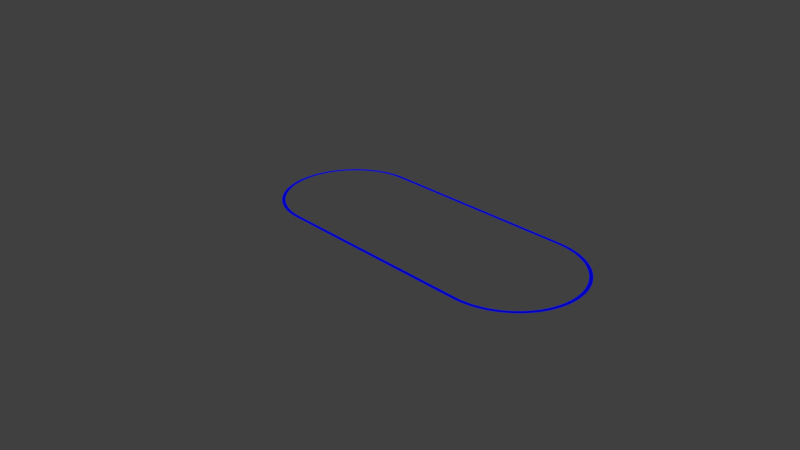 # Source: nulltrack.blend  (saved by Blender 2.79.0; exported with 4.5.12 LTS)
import bpy
from mathutils import Matrix  # noqa: F401  (used for matrix-valued properties, if any)

bpy.ops.wm.read_factory_settings(use_empty=True)
scene = bpy.context.scene
scene.name = 'Scene'

# ---- collections
col_collection_1 = bpy.data.collections.new('Collection 1'); scene.collection.children.link(col_collection_1)

# ---- materials (node trees are filled in below, after node groups)
mat_material_003 = bpy.data.materials.new('Material.003')
mat_material_003.alpha_threshold = 0.0
mat_material_003.use_transparent_shadow = False
mat_material_003.diffuse_color = (0.0, 0.0, 0.8, 1.0)
mat_material_003.roughness = 0.5

# ---- material node trees

# ---- world
world_world = bpy.data.worlds.new('World'); scene.world = world_world
world_world.color = (0.05088, 0.05088, 0.05088)
world_world.use_sun_shadow = False
world_world.sun_shadow_jitter_overblur = 0.0
world_world.cycles.sampling_method = 'MANUAL'

# ---- cameras
cam_camera_001 = bpy.data.cameras.new('Camera.001')
cam_camera_001.clip_end = 100.0
cam_camera_001.lens = 35.0
cam_camera_001.sensor_width = 32.0
cam_camera_001.sensor_height = 18.0
cam_camera_001.dof.focus_distance = 0.0
cam_camera_001.dof.aperture_fstop = 128.0
cam_camera_001.dof.aperture_blades = 6
cam_camera = bpy.data.cameras.new('Camera')
cam_camera.clip_end = 100.0
cam_camera.lens = 35.0
cam_camera.sensor_width = 32.0
cam_camera.sensor_height = 18.0
cam_camera.ortho_scale = 7.314
cam_camera.dof.focus_distance = 0.0
cam_camera.dof.aperture_fstop = 128.0

# ---- meshes
me_plane_001 = bpy.data.meshes.new('Plane.001')
me_plane_001.from_pydata([(-2.525, 1.01, -1.076e-10), (-2.525, 0.9898, 2.543e-10), (-2.475, 1.01, -5.732e-10), (-2.475, 0.9902, -2.113e-10), (-2.525, 0.9898, 2.543e-10), (-2.525, 0.9693, -2.976e-10), (-2.475, 0.9902, -2.113e-10), (-2.475, 0.9707, 1.68e-10), (-2.525, 0.9693, -2.976e-10), (-2.524, 0.9488, -1.756e-09), (-2.475, 0.9707, 1.68e-10), (-2.474, 0.9512, -8.243e-10), (-2.524, 0.9488, -1.756e-09), (-2.523, 0.9283, -1.792e-09), (-2.474, 0.9512, -8.243e-10), (-2.473, 0.9318, -1.792e-09), (-2.523, 0.9283, -1.792e-09), (-2.521, 0.9079, -2.269e-09), (-2.473, 0.9318, -1.792e-09), (-2.471, 0.9123, -2.734e-09), (-2.521, 0.9079, -2.269e-09), (-2.519, 0.8875, -2.721e-09), (-2.471, 0.9123, -2.734e-09), (-2.469, 0.8929, -3.187e-09), (-2.519, 0.8875, -2.721e-09), (-2.516, 0.8672, -3.149e-09), (-2.469, 0.8929, -3.187e-09), (-2.467, 0.8736, -3.614e-09), (-2.516, 0.8672, -3.149e-09), (-2.514, 0.8469, -3.086e-09), (-2.467, 0.8736, -3.614e-09), (-2.464, 0.8542, -4.018e-09), (-2.514, 0.8469, -3.086e-09), (-2.51, 0.8266, -4.397e-09), (-2.464, 0.8542, -4.018e-09), (-2.461, 0.835, -3.465e-09), (-2.51, 0.8266, -4.397e-09), (-2.507, 0.8064, -4.286e-09), (-2.461, 0.835, -3.465e-09), (-2.458, 0.8158, -4.286e-09), (-2.507, 0.8064, -4.752e-09), (-2.503, 0.7863, -4.618e-09), (-2.458, 0.8158, -5.218e-09), (-2.454, 0.7967, -5.084e-09), (-2.503, 0.7863, -4.618e-09), (-2.498, 0.7663, -5.858e-09), (-2.454, 0.7967, -5.084e-09), (-2.45, 0.7776, -5.392e-09), (-2.498, 0.7663, -5.858e-09), (-2.493, 0.7464, -4.746e-09), (-2.45, 0.7776, -5.392e-09), (-2.445, 0.7587, -5.677e-09), (-2.493, 0.7464, -4.746e-09), (-2.488, 0.7266, -5.474e-09), (-2.445, 0.7587, -5.677e-09), (-2.44, 0.7399, -5.474e-09), (-2.488, 0.7266, -5.474e-09), (-2.483, 0.7069, -5.714e-09), (-2.44, 0.7399, -5.474e-09), (-2.435, 0.7211, -5.714e-09), (-2.483, 0.7069, -5.714e-09), (-2.477, 0.6873, -6.864e-09), (-2.435, 0.7211, -5.714e-09), (-2.429, 0.7025, -5.933e-09), (-2.477, 0.6873, -6.864e-09), (-2.47, 0.6678, -6.13e-09), (-2.429, 0.7025, -5.933e-09), (-2.423, 0.684, -6.13e-09), (-2.47, 0.6678, -6.13e-09), (-2.463, 0.6485, -5.374e-09), (-2.423, 0.684, -6.13e-09), (-2.416, 0.6656, -5.374e-09), (-2.463, 0.6485, -5.374e-09), (-2.456, 0.6293, -6.461e-09), (-2.416, 0.6656, -5.374e-09), (-2.409, 0.6473, -5.529e-09), (-2.456, 0.6293, -6.461e-09), (-2.448, 0.6102, -6.596e-09), (-2.409, 0.6473, -5.529e-09), (-2.402, 0.6292, -6.596e-09), (-2.448, 0.6102, -6.596e-09), (-2.441, 0.5913, -5.78e-09), (-2.402, 0.6292, -6.596e-09), (-2.395, 0.6113, -5.78e-09), (-2.441, 0.5913, -5.78e-09), (-2.432, 0.5726, -6.807e-09), (-2.395, 0.6113, -5.78e-09), (-2.387, 0.5935, -6.807e-09), (-2.432, 0.5726, -6.807e-09), (-2.423, 0.5541, -5.953e-09), (-2.387, 0.5935, -6.807e-09), (-2.378, 0.5758, -5.953e-09), (-2.423, 0.5541, -5.953e-09), (-2.414, 0.5357, -6.943e-09), (-2.378, 0.5758, -5.953e-09), (-2.37, 0.5583, -6.943e-09), (-2.414, 0.5357, -6.943e-09), (-2.405, 0.5175, -6.053e-09), (-2.37, 0.5583, -6.943e-09), (-2.361, 0.541, -6.053e-09), (-2.405, 0.5175, -6.053e-09), (-2.395, 0.4995, -7.008e-09), (-2.361, 0.541, -6.053e-09), (-2.351, 0.5239, -7.008e-09), (-2.395, 0.4995, -7.008e-09), (-2.385, 0.4817, -7.947e-09), (-2.351, 0.5239, -7.008e-09), (-2.342, 0.507, -7.947e-09), (-2.385, 0.4817, -7.947e-09), (-2.374, 0.4642, -6.076e-09), (-2.342, 0.507, -7.947e-09), (-2.332, 0.4903, -6.076e-09), (-2.374, 0.4642, -6.076e-09), (-2.363, 0.4468, -6.984e-09), (-2.332, 0.4903, -6.076e-09), (-2.321, 0.4738, -6.984e-09), (-2.363, 0.4468, -6.984e-09), (-2.352, 0.4296, -7.876e-09), (-2.321, 0.4738, -6.984e-09), (-2.311, 0.4575, -7.876e-09), (-2.352, 0.4296, -7.876e-09), (-2.341, 0.4127, -6.892e-09), (-2.311, 0.4575, -7.876e-09), (-2.3, 0.4414, -5.96e-09), (-2.341, 0.4127, -6.892e-09), (-2.329, 0.396, -6.825e-09), (-2.3, 0.4414, -5.96e-09), (-2.288, 0.4255, -6.825e-09), (-2.329, 0.396, -6.825e-09), (-2.316, 0.3796, -6.745e-09), (-2.288, 0.4255, -6.825e-09), (-2.277, 0.4099, -6.745e-09), (-2.316, 0.3796, -6.745e-09), (-2.304, 0.3634, -8.516e-09), (-2.277, 0.4099, -6.745e-09), (-2.265, 0.3945, -8.516e-09), (-2.304, 0.3634, -8.516e-09), (-2.291, 0.3475, -6.549e-09), (-2.265, 0.3945, -8.516e-09), (-2.252, 0.3793, -6.549e-09), (-2.291, 0.3475, -6.549e-09), (-2.278, 0.3318, -6.434e-09), (-2.252, 0.3793, -6.549e-09), (-2.24, 0.3644, -6.434e-09), (-2.278, 0.3318, -6.434e-09), (-2.264, 0.3164, -6.309e-09), (-2.24, 0.3644, -6.434e-09), (-2.227, 0.3497, -6.309e-09), (-2.264, 0.3164, -6.309e-09), (-2.25, 0.3012, -7.104e-09), (-2.227, 0.3497, -6.309e-09), (-2.214, 0.3353, -7.104e-09), (-2.25, 0.3012, -7.104e-09), (-2.236, 0.2864, -5.097e-09), (-2.214, 0.3353, -7.104e-09), (-2.2, 0.3212, -5.097e-09), (-2.236, 0.2864, -5.097e-09), (-2.222, 0.2718, -5.874e-09), (-2.2, 0.3212, -5.097e-09), (-2.187, 0.3073, -5.874e-09), (-2.222, 0.2718, -5.874e-09), (-2.207, 0.2575, -4.781e-09), (-2.187, 0.3073, -5.874e-09), (-2.173, 0.2937, -4.781e-09), (-2.207, 0.2575, -4.781e-09), (-2.192, 0.2435, -5.544e-09), (-2.173, 0.2937, -4.781e-09), (-2.158, 0.2804, -5.544e-09), (-2.192, 0.2435, -5.544e-09), (-2.177, 0.2299, -6.3e-09), (-2.158, 0.2804, -5.544e-09), (-2.144, 0.2674, -5.368e-09), (-2.177, 0.2299, -6.3e-09), (-2.161, 0.2165, -5.187e-09), (-2.144, 0.2674, -5.368e-09), (-2.129, 0.2547, -5.187e-09), (-2.161, 0.2165, -5.187e-09), (-2.146, 0.2034, -4.069e-09), (-2.129, 0.2547, -5.187e-09), (-2.114, 0.2422, -4.069e-09), (-2.146, 0.2034, -4.069e-09), (-2.13, 0.1906, -5.74e-09), (-2.114, 0.2422, -4.069e-09), (-2.099, 0.2301, -5.74e-09), (-2.13, 0.1906, -5.74e-09), (-2.113, 0.1782, -3.681e-09), (-2.099, 0.2301, -5.74e-09), (-2.083, 0.2183, -3.681e-09), (-2.113, 0.1782, -3.681e-09), (-2.097, 0.1661, -4.413e-09), (-2.083, 0.2183, -3.681e-09), (-2.068, 0.2068, -4.413e-09), (-2.097, 0.1661, -4.413e-09), (-2.08, 0.1543, -4.211e-09), (-2.068, 0.2068, -4.413e-09), (-2.052, 0.1956, -3.28e-09), (-2.08, 0.1543, -4.211e-09), (-2.063, 0.1429, -4.939e-09), (-2.052, 0.1956, -3.28e-09), (-2.035, 0.1847, -4.939e-09), (-2.063, 0.1429, -4.939e-09), (-2.046, 0.1318, -3.802e-09), (-2.035, 0.1847, -4.939e-09), (-2.019, 0.1741, -3.802e-09), (-2.046, 0.1318, -3.802e-09), (-2.028, 0.1211, -2.664e-09), (-2.019, 0.1741, -3.802e-09), (-2.002, 0.1639, -2.664e-09), (-2.028, 0.1211, -2.664e-09), (-2.011, 0.1107, -2.458e-09), (-2.002, 0.1639, -2.664e-09), (-1.986, 0.154, -2.458e-09), (-2.011, 0.1107, -2.458e-09), (-1.993, 0.1007, -4.114e-09), (-1.986, 0.154, -2.458e-09), (-1.969, 0.1445, -4.114e-09), (-1.993, 0.1007, -4.114e-09), (-1.975, 0.09098, -3.909e-09), (-1.969, 0.1445, -4.114e-09), (-1.951, 0.1353, -3.909e-09), (-1.975, 0.09098, -3.909e-09), (-1.956, 0.08168, -2.775e-09), (-1.951, 0.1353, -3.909e-09), (-1.934, 0.1265, -2.775e-09), (-1.956, 0.08168, -2.775e-09), (-1.938, 0.07274, -7.115e-10), (-1.934, 0.1265, -2.775e-09), (-1.917, 0.1179, -7.115e-10), (-1.938, 0.07274, -7.115e-10), (-1.919, 0.06417, -4.239e-09), (-1.917, 0.1179, -7.115e-10), (-1.899, 0.1098, -4.239e-09), (-1.919, 0.06417, -4.239e-09), (-1.9, 0.05598, -2.182e-09), (-1.899, 0.1098, -4.239e-09), (-1.881, 0.102, -2.182e-09), (-1.9, 0.05598, -2.182e-09), (-1.882, 0.04816, -1.992e-09), (-1.881, 0.102, -2.182e-09), (-1.863, 0.09458, -1.992e-09), (-1.882, 0.04816, -1.992e-09), (-1.862, 0.04073, -1.807e-09), (-1.863, 0.09458, -1.992e-09), (-1.845, 0.08752, -1.807e-09), (-1.862, 0.04073, -1.807e-09), (-1.843, 0.03369, -6.963e-10), (-1.845, 0.08752, -1.807e-09), (-1.826, 0.08082, -6.963e-10), (-1.843, 0.03369, -6.963e-10), (-1.824, 0.02704, -1.454e-09), (-1.826, 0.08082, -6.963e-10), (-1.808, 0.07449, -1.454e-09), (-1.824, 0.02704, -1.454e-09), (-1.804, 0.02078, -3.15e-09), (-1.808, 0.07449, -1.454e-09), (-1.789, 0.06854, -3.15e-09), (-1.804, 0.02078, -3.15e-09), (-1.785, 0.01491, -2.058e-09), (-1.789, 0.06854, -3.15e-09), (-1.771, 0.06296, -2.058e-09), (-1.785, 0.01491, -2.058e-09), (-1.765, 0.009443, -9.75e-10), (-1.771, 0.06296, -2.058e-09), (-1.752, 0.05776, -9.75e-10), (-1.765, 0.009443, -9.75e-10), (-1.745, 0.004374, -1.762e-09), (-1.752, 0.05776, -9.75e-10), (-1.733, 0.05294, -1.762e-09), (-1.745, 0.004374, -1.762e-09), (-1.725, -0.0002954, -6.961e-10), (-1.733, 0.05294, -1.762e-09), (-1.714, 0.0485, -6.961e-10), (-1.725, -0.0002954, -6.961e-10), (-1.705, -0.004563, -5.703e-10), (-1.714, 0.0485, -6.961e-10), (-1.695, 0.04444, -5.703e-10), (-1.705, -0.004563, -5.703e-10), (-1.685, -0.008427, -4.543e-10), (-1.695, 0.04444, -5.703e-10), (-1.676, 0.04077, -4.543e-10), (-1.685, -0.008427, -4.543e-10), (-1.665, -0.01188, 5.826e-10), (-1.676, 0.04077, -4.543e-10), (-1.657, 0.03748, -3.487e-10), (-1.665, -0.01188, 5.826e-10), (-1.644, -0.01494, -2.538e-10), (-1.657, 0.03748, -3.487e-10), (-1.637, 0.03457, -2.538e-10), (-1.644, -0.01494, -2.538e-10), (-1.624, -0.01759, 7.612e-10), (-1.637, 0.03457, -2.538e-10), (-1.618, 0.03205, 7.612e-10), (-1.624, -0.01759, 7.612e-10), (-1.604, -0.01983, 8.332e-10), (-1.618, 0.03205, 7.612e-10), (-1.599, 0.02992, 8.332e-10), (-1.604, -0.01983, 8.332e-10), (-1.583, -0.02167, 8.932e-10), (-1.599, 0.02992, 8.332e-10), (-1.579, 0.02817, 8.932e-10), (-1.583, -0.02167, 8.932e-10), (-1.563, -0.02311, 9.406e-10), (-1.579, 0.02817, 8.932e-10), (-1.56, 0.0268, 9.406e-10), (-1.563, -0.02311, 9.406e-10), (-1.542, -0.02414, -1.819e-09), (-1.56, 0.0268, 9.406e-10), (-1.54, 0.02582, -1.819e-09), (-1.542, -0.02414, -1.819e-09), (-1.522, -0.02477, -8.659e-10), (-1.54, 0.02582, -1.819e-09), (-1.521, 0.02522, -8.659e-10), (-1.522, -0.02477, -8.659e-10), (-1.501, -0.025, -8.581e-10), (-1.521, 0.02522, -8.659e-10), (-1.501, 0.025, -8.581e-10), (-1.501, -0.025, -8.581e-10), (-1.481, -0.025, -8.579e-10), (-1.501, 0.025, -8.581e-10), (-1.481, 0.025, -8.579e-10), (-1.481, -0.025, -8.579e-10), (-1.461, -0.025, -8.579e-10), (-1.481, 0.025, -8.579e-10), (-1.461, 0.025, -8.579e-10), (-1.461, -0.025, -8.579e-10), (-1.441, -0.025, -8.579e-10), (-1.461, 0.025, -8.579e-10), (-1.441, 0.025, -8.579e-10), (-1.441, -0.025, -8.579e-10), (-1.421, -0.025, -8.579e-10), (-1.441, 0.025, -8.579e-10), (-1.421, 0.025, -8.579e-10), (-1.421, -0.025, -8.579e-10), (-1.401, -0.025, -8.579e-10), (-1.421, 0.025, -8.579e-10), (-1.401, 0.025, -8.579e-10), (-1.401, -0.025, -8.579e-10), (-1.381, -0.025, -8.579e-10), (-1.401, 0.025, -8.579e-10), (-1.381, 0.025, -8.579e-10), (-1.381, -0.025, -8.579e-10), (-1.361, -0.025, -8.579e-10), (-1.381, 0.025, -8.579e-10), (-1.361, 0.025, -8.579e-10), (-1.361, -0.025, -8.579e-10), (-1.341, -0.025, -8.579e-10), (-1.361, 0.025, -8.579e-10), (-1.341, 0.025, -8.579e-10), (-1.341, -0.025, -8.579e-10), (-1.321, -0.025, -8.579e-10), (-1.341, 0.025, -8.579e-10), (-1.321, 0.025, -8.579e-10), (-1.321, -0.025, -8.579e-10), (-1.301, -0.025, -8.579e-10), (-1.321, 0.025, -8.579e-10), (-1.301, 0.025, -8.579e-10), (-1.301, -0.025, -8.579e-10), (-1.281, -0.025, -8.579e-10), (-1.301, 0.025, -8.579e-10), (-1.281, 0.025, -8.579e-10), (-1.281, -0.025, -8.579e-10), (-1.261, -0.025, -8.579e-10), (-1.281, 0.025, -8.579e-10), (-1.261, 0.025, -8.579e-10), (-1.261, -0.025, -8.579e-10), (-1.241, -0.025, -8.579e-10), (-1.261, 0.025, -8.579e-10), (-1.241, 0.025, -8.579e-10), (-1.241, -0.025, -8.579e-10), (-1.221, -0.025, -8.579e-10), (-1.241, 0.025, -8.579e-10), (-1.221, 0.025, -8.579e-10), (-1.221, -0.025, -8.579e-10), (-1.201, -0.025, -8.579e-10), (-1.221, 0.025, -8.579e-10), (-1.201, 0.025, -8.579e-10), (-1.201, -0.025, -8.579e-10), (-1.181, -0.025, -8.579e-10), (-1.201, 0.025, -8.579e-10), (-1.181, 0.025, -8.579e-10), (-1.181, -0.025, -8.579e-10), (-1.161, -0.025, -8.579e-10), (-1.181, 0.025, -8.579e-10), (-1.161, 0.025, -8.579e-10), (-1.161, -0.025, -8.579e-10), (-1.141, -0.025, -8.579e-10), (-1.161, 0.025, -8.579e-10), (-1.141, 0.025, -8.579e-10), (-1.141, -0.025, -8.579e-10), (-1.121, -0.025, -8.579e-10), (-1.141, 0.025, -8.579e-10), (-1.121, 0.025, -8.579e-10), (-1.121, -0.025, -8.579e-10), (-1.101, -0.025, -8.579e-10), (-1.121, 0.025, -8.579e-10), (-1.101, 0.025, -8.579e-10), (-1.101, -0.025, -8.579e-10), (-1.081, -0.025, -8.579e-10), (-1.101, 0.025, -8.579e-10), (-1.081, 0.025, -8.579e-10), (-1.081, -0.025, -8.579e-10), (-1.061, -0.025, -8.579e-10), (-1.081, 0.025, -8.579e-10), (-1.061, 0.025, -8.579e-10), (-1.061, -0.025, -8.579e-10), (-1.041, -0.025, -8.579e-10), (-1.061, 0.025, -8.579e-10), (-1.041, 0.025, -8.579e-10), (-1.041, -0.025, -8.579e-10), (-1.021, -0.025, -8.579e-10), (-1.041, 0.025, -8.579e-10), (-1.021, 0.025, -8.579e-10), (-1.021, -0.025, -8.579e-10), (-1.001, -0.025, -8.579e-10), (-1.021, 0.025, -8.579e-10), (-1.001, 0.025, -8.579e-10), (-1.001, -0.025, -8.579e-10), (-0.9813, -0.025, -8.579e-10), (-1.001, 0.025, -8.579e-10), (-0.9813, 0.025, -8.579e-10), (-0.9813, -0.025, -8.579e-10), (-0.9613, -0.025, -8.579e-10), (-0.9813, 0.025, -8.579e-10), (-0.9613, 0.025, -8.579e-10), (-0.9613, -0.025, -8.579e-10), (-0.9413, -0.025, -8.579e-10), (-0.9613, 0.025, -8.579e-10), (-0.9413, 0.025, -8.579e-10), (-0.9413, -0.025, -8.579e-10), (-0.9213, -0.025, -8.579e-10), (-0.9413, 0.025, -8.579e-10), (-0.9213, 0.025, -8.579e-10), (-0.9213, -0.025, -8.579e-10), (-0.9013, -0.025, -8.579e-10), (-0.9213, 0.025, -8.579e-10), (-0.9013, 0.025, -8.579e-10), (-0.9013, -0.025, -8.579e-10), (-0.8813, -0.025, -8.579e-10), (-0.9013, 0.025, -8.579e-10), (-0.8813, 0.025, -8.579e-10), (-0.8813, -0.025, -8.579e-10), (-0.8613, -0.025, -8.579e-10), (-0.8813, 0.025, -8.579e-10), (-0.8613, 0.025, -8.579e-10), (-0.8613, -0.025, -8.579e-10), (-0.8413, -0.025, -8.579e-10), (-0.8613, 0.025, -8.579e-10), (-0.8413, 0.025, -8.579e-10), (-0.8413, -0.025, -8.579e-10), (-0.8213, -0.025, -8.579e-10), (-0.8413, 0.025, -8.579e-10), (-0.8213, 0.025, -8.579e-10), (-0.8213, -0.025, -8.579e-10), (-0.8013, -0.025, -8.579e-10), (-0.8213, 0.025, -8.579e-10), (-0.8013, 0.025, -8.579e-10), (-0.8013, -0.025, -8.579e-10), (-0.7813, -0.025, -8.579e-10), (-0.8013, 0.025, -8.579e-10), (-0.7813, 0.025, -8.579e-10), (-0.7813, -0.025, -8.579e-10), (-0.7613, -0.025, -8.579e-10), (-0.7813, 0.025, -8.579e-10), (-0.7613, 0.025, -8.579e-10), (-0.7613, -0.025, -8.579e-10), (-0.7413, -0.025, -8.579e-10), (-0.7613, 0.025, -8.579e-10), (-0.7413, 0.025, -8.579e-10), (-0.7413, -0.025, -8.579e-10), (-0.7213, -0.025, -8.579e-10), (-0.7413, 0.025, -8.579e-10), (-0.7213, 0.025, -8.579e-10), (-0.7213, -0.025, -8.579e-10), (-0.7013, -0.025, -8.579e-10), (-0.7213, 0.025, -8.579e-10), (-0.7013, 0.025, -8.579e-10), (-0.7013, -0.025, -8.579e-10), (-0.6813, -0.025, -8.579e-10), (-0.7013, 0.025, -8.579e-10), (-0.6813, 0.025, -8.579e-10), (-0.6813, -0.025, -8.579e-10), (-0.6613, -0.025, -8.579e-10), (-0.6813, 0.025, -8.579e-10), (-0.6613, 0.025, -8.579e-10), (-0.6613, -0.025, -8.579e-10), (-0.6413, -0.025, -8.579e-10), (-0.6613, 0.025, -8.579e-10), (-0.6413, 0.025, -8.579e-10), (-0.6413, -0.025, -8.579e-10), (-0.6213, -0.025, -8.579e-10), (-0.6413, 0.025, -8.579e-10), (-0.6213, 0.025, -8.579e-10), (-0.6213, -0.025, -8.579e-10), (-0.6013, -0.025, -8.579e-10), (-0.6213, 0.025, -8.579e-10), (-0.6013, 0.025, -8.579e-10), (-0.6013, -0.025, -8.579e-10), (-0.5813, -0.025, -8.579e-10), (-0.6013, 0.025, -8.579e-10), (-0.5813, 0.025, -8.579e-10), (-0.5813, -0.025, -8.579e-10), (-0.5613, -0.025, -8.579e-10), (-0.5813, 0.025, -8.579e-10), (-0.5613, 0.025, -8.579e-10), (-0.5613, -0.025, -8.579e-10), (-0.5413, -0.025, -8.579e-10), (-0.5613, 0.025, -8.579e-10), (-0.5413, 0.025, -8.579e-10), (-0.5413, -0.025, -8.579e-10), (-0.5213, -0.025, -8.579e-10), (-0.5413, 0.025, -8.579e-10), (-0.5213, 0.025, -8.579e-10), (-0.5213, -0.025, -8.579e-10), (-0.5013, -0.025, -8.579e-10), (-0.5213, 0.025, -8.579e-10), (-0.5013, 0.025, -8.579e-10), (-0.5013, -0.025, -8.579e-10), (-0.4813, -0.025, -8.579e-10), (-0.5013, 0.025, -8.579e-10), (-0.4813, 0.025, -8.579e-10), (-0.4813, -0.025, -8.579e-10), (-0.4613, -0.025, -8.579e-10), (-0.4813, 0.025, -8.579e-10), (-0.4613, 0.025, -8.579e-10), (-0.4613, -0.025, -8.579e-10), (-0.4413, -0.025, -8.579e-10), (-0.4613, 0.025, -8.579e-10), (-0.4413, 0.025, -8.579e-10), (-0.4413, -0.025, -8.579e-10), (-0.4213, -0.025, -8.579e-10), (-0.4413, 0.025, -8.579e-10), (-0.4213, 0.025, -8.579e-10), (-0.4213, -0.025, -8.579e-10), (-0.4013, -0.025, -8.579e-10), (-0.4213, 0.025, -8.579e-10), (-0.4013, 0.025, -8.579e-10), (-0.4013, -0.025, -8.579e-10), (-0.3813, -0.025, -8.579e-10), (-0.4013, 0.025, -8.579e-10), (-0.3813, 0.025, -8.579e-10), (-0.3813, -0.025, -8.579e-10), (-0.3613, -0.025, -8.579e-10), (-0.3813, 0.025, -8.579e-10), (-0.3613, 0.025, -8.579e-10), (-0.3613, -0.025, -8.579e-10), (-0.3413, -0.025, -8.579e-10), (-0.3613, 0.025, -8.579e-10), (-0.3413, 0.025, -8.579e-10), (-0.3413, -0.025, -8.579e-10), (-0.3213, -0.025, -8.579e-10), (-0.3413, 0.025, -8.579e-10), (-0.3213, 0.025, -8.579e-10), (-0.3213, -0.025, -8.579e-10), (-0.3013, -0.025, -8.579e-10), (-0.3213, 0.025, -8.579e-10), (-0.3013, 0.025, -8.579e-10), (-0.3013, -0.025, -8.579e-10), (-0.2813, -0.025, -8.579e-10), (-0.3013, 0.025, -8.579e-10), (-0.2813, 0.025, -8.579e-10), (-0.2813, -0.025, -8.579e-10), (-0.2613, -0.025, -8.579e-10), (-0.2813, 0.025, -8.579e-10), (-0.2613, 0.025, -8.579e-10), (-0.2613, -0.025, -8.579e-10), (-0.2413, -0.025, -8.579e-10), (-0.2613, 0.025, -8.579e-10), (-0.2413, 0.025, -8.579e-10), (-0.2413, -0.025, -8.579e-10), (-0.2213, -0.025, -8.579e-10), (-0.2413, 0.025, -8.579e-10), (-0.2213, 0.025, -8.579e-10), (-0.2213, -0.025, -8.579e-10), (-0.2013, -0.025, -8.579e-10), (-0.2213, 0.025, -8.579e-10), (-0.2013, 0.025, -8.579e-10), (-0.2013, -0.025, -8.579e-10), (-0.1813, -0.025, -8.579e-10), (-0.2013, 0.025, -8.579e-10), (-0.1813, 0.025, -8.579e-10), (-0.1813, -0.025, -8.579e-10), (-0.1613, -0.025, -8.579e-10), (-0.1813, 0.025, -8.579e-10), (-0.1613, 0.025, -8.579e-10), (-0.1613, -0.025, -8.579e-10), (-0.1413, -0.025, -8.579e-10), (-0.1613, 0.025, -8.579e-10), (-0.1413, 0.025, -8.579e-10), (-0.1413, -0.025, -8.579e-10), (-0.1213, -0.025, -8.579e-10), (-0.1413, 0.025, -8.579e-10), (-0.1213, 0.025, -8.579e-10), (-0.1213, -0.025, -8.579e-10), (-0.1013, -0.025, -8.579e-10), (-0.1213, 0.025, -8.579e-10), (-0.1013, 0.025, -8.579e-10), (-0.1013, -0.025, -8.579e-10), (-0.08133, -0.025, -8.579e-10), (-0.1013, 0.025, -8.579e-10), (-0.08133, 0.025, -8.579e-10), (-0.08133, -0.025, -8.579e-10), (-0.06133, -0.025, -8.579e-10), (-0.08133, 0.025, -8.579e-10), (-0.06133, 0.025, -8.579e-10), (-0.06133, -0.025, -8.579e-10), (-0.04133, -0.025, -8.579e-10), (-0.06133, 0.025, -8.579e-10), (-0.04133, 0.025, -8.579e-10), (-0.04133, -0.025, -8.579e-10), (-0.02133, -0.025, -8.579e-10), (-0.04133, 0.025, -8.579e-10), (-0.02133, 0.025, -8.579e-10), (-0.02133, -0.025, -8.579e-10), (-0.001327, -0.025, -8.579e-10), (-0.02133, 0.025, -8.579e-10), (-0.001327, 0.025, -8.579e-10), (-0.001327, -0.025, -8.579e-10), (0.01867, -0.025, -8.579e-10), (-0.001327, 0.025, -8.579e-10), (0.01867, 0.025, -8.579e-10), (0.01867, -0.025, -8.579e-10), (0.03867, -0.025, -8.579e-10), (0.01867, 0.025, -8.579e-10), (0.03867, 0.025, -8.579e-10), (0.03867, -0.025, -8.579e-10), (0.05867, -0.025, -8.579e-10), (0.03867, 0.025, -8.579e-10), (0.05867, 0.025, -8.579e-10), (0.05867, -0.025, -8.579e-10), (0.07867, -0.025, -8.579e-10), (0.05867, 0.025, -8.579e-10), (0.07867, 0.025, -8.579e-10), (0.07867, -0.025, -8.579e-10), (0.09867, -0.025, -8.579e-10), (0.07867, 0.025, -8.579e-10), (0.09867, 0.025, -8.579e-10), (0.09867, -0.025, -8.579e-10), (0.1187, -0.025, -8.579e-10), (0.09867, 0.025, -8.579e-10), (0.1187, 0.025, -8.579e-10), (0.1187, -0.025, -8.579e-10), (0.1387, -0.025, -8.579e-10), (0.1187, 0.025, -8.579e-10), (0.1387, 0.025, -8.579e-10), (0.1387, -0.025, -8.579e-10), (0.1587, -0.025, -8.579e-10), (0.1387, 0.025, -8.579e-10), (0.1587, 0.025, -8.579e-10), (0.1587, -0.025, -8.579e-10), (0.1787, -0.025, -8.579e-10), (0.1587, 0.025, -8.579e-10), (0.1787, 0.025, -8.579e-10), (0.1787, -0.025, -8.579e-10), (0.1987, -0.025, -8.579e-10), (0.1787, 0.025, -8.579e-10), (0.1987, 0.025, -8.579e-10), (0.1987, -0.025, -8.579e-10), (0.2187, -0.025, -8.579e-10), (0.1987, 0.025, -8.579e-10), (0.2187, 0.025, -8.579e-10), (0.2187, -0.025, -8.579e-10), (0.2387, -0.025, -8.579e-10), (0.2187, 0.025, -8.579e-10), (0.2387, 0.025, -8.579e-10), (0.2387, -0.025, -8.579e-10), (0.2587, -0.025, -8.579e-10), (0.2387, 0.025, -8.579e-10), (0.2587, 0.025, -8.579e-10), (0.2587, -0.025, -8.579e-10), (0.2787, -0.025, -8.579e-10), (0.2587, 0.025, -8.579e-10), (0.2787, 0.025, -8.579e-10), (0.2787, -0.025, -8.579e-10), (0.2987, -0.025, -8.579e-10), (0.2787, 0.025, -8.579e-10), (0.2987, 0.025, -8.579e-10), (0.2987, -0.025, -8.579e-10), (0.3187, -0.025, -8.579e-10), (0.2987, 0.025, -8.579e-10), (0.3187, 0.025, -8.579e-10), (0.3187, -0.025, -8.579e-10), (0.3387, -0.025, -8.579e-10), (0.3187, 0.025, -8.579e-10), (0.3387, 0.025, -8.579e-10), (0.3387, -0.025, -8.579e-10), (0.3587, -0.025, -8.579e-10), (0.3387, 0.025, -8.579e-10), (0.3587, 0.025, -8.579e-10), (0.3587, -0.025, -8.579e-10), (0.3787, -0.025, -8.579e-10), (0.3587, 0.025, -8.579e-10), (0.3787, 0.025, -8.579e-10), (0.3787, -0.025, -8.579e-10), (0.3987, -0.025, -8.579e-10), (0.3787, 0.025, -8.579e-10), (0.3987, 0.025, -8.579e-10), (0.3987, -0.025, -8.579e-10), (0.4187, -0.025, -8.579e-10), (0.3987, 0.025, -8.579e-10), (0.4187, 0.025, -8.579e-10), (0.4187, -0.025, -8.579e-10), (0.4387, -0.025, -8.579e-10), (0.4187, 0.025, -8.579e-10), (0.4387, 0.025, -8.579e-10), (0.4387, -0.025, -8.579e-10), (0.4587, -0.025, -8.579e-10), (0.4387, 0.025, -8.579e-10), (0.4587, 0.025, -8.579e-10), (0.4587, -0.025, -8.579e-10), (0.4787, -0.025, -8.579e-10), (0.4587, 0.025, -8.579e-10), (0.4787, 0.025, -8.579e-10), (0.4787, -0.025, -8.579e-10), (0.4987, -0.025, -8.579e-10), (0.4787, 0.025, -8.579e-10), (0.4987, 0.025, -8.579e-10), (0.4987, -0.025, -8.579e-10), (0.5187, -0.025, -8.579e-10), (0.4987, 0.025, -8.579e-10), (0.5187, 0.025, -8.579e-10), (0.5187, -0.025, -8.579e-10), (0.5387, -0.025, -8.579e-10), (0.5187, 0.025, -8.579e-10), (0.5387, 0.025, -8.579e-10), (0.5387, -0.025, -8.579e-10), (0.5587, -0.025, -8.579e-10), (0.5387, 0.025, -8.579e-10), (0.5587, 0.025, -8.579e-10), (0.5587, -0.025, -8.579e-10), (0.5787, -0.025, -8.579e-10), (0.5587, 0.025, -8.579e-10), (0.5787, 0.025, -8.579e-10), (0.5787, -0.025, -8.579e-10), (0.5987, -0.025, -8.579e-10), (0.5787, 0.025, -8.579e-10), (0.5987, 0.025, -8.579e-10), (0.5987, -0.025, -8.579e-10), (0.6187, -0.025, -8.579e-10), (0.5987, 0.025, -8.579e-10), (0.6187, 0.025, -8.579e-10), (0.6187, -0.025, -8.579e-10), (0.6387, -0.025, -8.579e-10), (0.6187, 0.025, -8.579e-10), (0.6387, 0.025, -8.579e-10), (0.6387, -0.025, -8.579e-10), (0.6587, -0.025, -8.579e-10), (0.6387, 0.025, -8.579e-10), (0.6587, 0.025, -8.579e-10), (0.6587, -0.025, -8.579e-10), (0.6787, -0.025, -8.579e-10), (0.6587, 0.025, -8.579e-10), (0.6787, 0.025, -8.579e-10), (0.6787, -0.025, -8.579e-10), (0.6987, -0.025, -8.579e-10), (0.6787, 0.025, -8.579e-10), (0.6987, 0.025, -8.579e-10), (0.6987, -0.025, -8.579e-10), (0.7187, -0.025, -8.579e-10), (0.6987, 0.025, -8.579e-10), (0.7187, 0.025, -8.579e-10), (0.7187, -0.025, -8.579e-10), (0.7387, -0.025, -8.579e-10), (0.7187, 0.025, -8.579e-10), (0.7387, 0.025, -8.579e-10), (0.7387, -0.025, -8.579e-10), (0.7587, -0.025, -8.579e-10), (0.7387, 0.025, -8.579e-10), (0.7587, 0.025, -8.579e-10), (0.7587, -0.025, -8.579e-10), (0.7787, -0.025, -8.579e-10), (0.7587, 0.025, -8.579e-10), (0.7787, 0.025, -8.579e-10), (0.7787, -0.025, -8.579e-10), (0.7987, -0.025, -8.579e-10), (0.7787, 0.025, -8.579e-10), (0.7987, 0.025, -8.579e-10), (0.7987, -0.025, -8.579e-10), (0.8187, -0.025, -8.579e-10), (0.7987, 0.025, -8.579e-10), (0.8187, 0.025, -8.579e-10), (0.8187, -0.025, -8.579e-10), (0.8387, -0.025, -8.579e-10), (0.8187, 0.025, -8.579e-10), (0.8387, 0.025, -8.579e-10), (0.8387, -0.025, -8.579e-10), (0.8587, -0.025, -8.579e-10), (0.8387, 0.025, -8.579e-10), (0.8587, 0.025, -8.579e-10), (0.8587, -0.025, -8.579e-10), (0.8787, -0.025, -8.579e-10), (0.8587, 0.025, -8.579e-10), (0.8787, 0.025, -8.579e-10), (0.8787, -0.025, -8.579e-10), (0.8987, -0.025, -8.579e-10), (0.8787, 0.025, -8.579e-10), (0.8987, 0.025, -8.579e-10), (0.8987, -0.025, -8.579e-10), (0.9187, -0.025, -8.579e-10), (0.8987, 0.025, -8.579e-10), (0.9187, 0.025, -8.579e-10), (0.9187, -0.025, -8.579e-10), (0.9387, -0.025, -8.579e-10), (0.9187, 0.025, -8.579e-10), (0.9387, 0.025, -8.579e-10), (0.9387, -0.025, -8.579e-10), (0.9587, -0.025, -8.579e-10), (0.9387, 0.025, -8.579e-10), (0.9587, 0.025, -8.579e-10), (0.9587, -0.025, -8.579e-10), (0.9787, -0.025, -8.579e-10), (0.9587, 0.025, -8.579e-10), (0.9787, 0.025, -8.579e-10), (0.9787, -0.025, -8.579e-10), (0.9987, -0.025, -8.579e-10), (0.9787, 0.025, -8.579e-10), (0.9987, 0.025, -8.579e-10), (0.9987, -0.025, -8.579e-10), (1.019, -0.025, -8.579e-10), (0.9987, 0.025, -8.579e-10), (1.019, 0.025, -8.579e-10), (1.019, -0.025, -8.579e-10), (1.039, -0.025, -8.579e-10), (1.019, 0.025, -8.579e-10), (1.039, 0.025, -8.579e-10), (1.039, -0.025, -8.579e-10), (1.059, -0.025, -8.579e-10), (1.039, 0.025, -8.579e-10), (1.059, 0.025, -8.579e-10), (1.059, -0.025, -8.579e-10), (1.079, -0.025, -8.579e-10), (1.059, 0.025, -8.579e-10), (1.079, 0.025, -8.579e-10), (1.079, -0.025, -8.579e-10), (1.099, -0.025, -8.579e-10), (1.079, 0.025, -8.579e-10), (1.099, 0.025, -8.579e-10), (1.099, -0.025, -8.579e-10), (1.119, -0.025, -8.579e-10), (1.099, 0.025, -8.579e-10), (1.119, 0.025, -8.579e-10), (1.119, -0.025, -8.579e-10), (1.139, -0.025, -8.579e-10), (1.119, 0.025, -8.579e-10), (1.139, 0.025, -8.579e-10), (1.139, -0.025, -8.579e-10), (1.159, -0.025, -8.579e-10), (1.139, 0.025, -8.579e-10), (1.159, 0.025, -8.579e-10), (1.159, -0.025, -8.579e-10), (1.179, -0.025, -8.579e-10), (1.159, 0.025, -8.579e-10), (1.179, 0.025, -8.579e-10), (1.179, -0.025, -8.579e-10), (1.199, -0.025, -8.579e-10), (1.179, 0.025, -8.579e-10), (1.199, 0.025, -8.579e-10), (1.199, -0.025, -8.579e-10), (1.219, -0.025, -8.579e-10), (1.199, 0.025, -8.579e-10), (1.219, 0.025, -8.579e-10), (1.219, -0.025, -8.579e-10), (1.239, -0.025, -8.579e-10), (1.219, 0.025, -8.579e-10), (1.239, 0.025, -8.579e-10), (1.239, -0.025, -8.579e-10), (1.259, -0.025, -8.579e-10), (1.239, 0.025, -8.579e-10), (1.259, 0.025, -8.579e-10), (1.259, -0.025, -8.579e-10), (1.279, -0.025, -8.579e-10), (1.259, 0.025, -8.579e-10), (1.279, 0.025, -8.579e-10), (1.279, -0.025, -8.579e-10), (1.299, -0.025, -8.579e-10), (1.279, 0.025, -8.579e-10), (1.299, 0.025, -8.579e-10), (1.299, -0.025, -8.579e-10), (1.319, -0.025, -8.579e-10), (1.299, 0.025, -8.579e-10), (1.319, 0.025, -8.579e-10), (1.319, -0.025, -8.579e-10), (1.339, -0.025, -8.579e-10), (1.319, 0.025, -8.579e-10), (1.339, 0.025, -8.579e-10), (1.339, -0.025, -8.579e-10), (1.359, -0.025, -8.579e-10), (1.339, 0.025, -8.579e-10), (1.359, 0.025, -8.579e-10), (1.359, -0.025, -8.579e-10), (1.379, -0.025, -8.579e-10), (1.359, 0.025, -8.579e-10), (1.379, 0.025, -8.579e-10), (1.379, -0.025, -8.579e-10), (1.399, -0.025, -8.579e-10), (1.379, 0.025, -8.579e-10), (1.399, 0.025, -8.579e-10), (1.399, -0.025, -8.579e-10), (1.419, -0.025, -8.579e-10), (1.399, 0.025, -8.579e-10), (1.419, 0.025, -8.579e-10), (1.419, -0.025, -8.579e-10), (1.439, -0.025, -8.579e-10), (1.419, 0.025, -8.579e-10), (1.439, 0.025, -8.579e-10), (1.439, -0.025, -8.579e-10), (1.459, -0.025, -8.579e-10), (1.439, 0.025, -8.579e-10), (1.459, 0.025, -8.579e-10), (1.459, -0.025, -8.579e-10), (1.479, -0.025, -8.579e-10), (1.459, 0.025, -8.579e-10), (1.479, 0.025, -8.579e-10), (1.479, -0.025, -8.579e-10), (1.499, -0.025, -1.789e-09), (1.479, 0.025, -8.579e-10), (1.499, 0.025, -1.789e-09), (1.499, -0.025, -1.789e-09), (1.519, -0.02482, -8.579e-10), (1.499, 0.025, -1.789e-09), (1.518, 0.02517, -8.579e-10), (1.519, -0.02482, -8.579e-10), (1.54, -0.02424, -8.579e-10), (1.518, 0.02517, -8.579e-10), (1.538, 0.02572, -8.579e-10), (1.54, -0.02424, -1.789e-09), (1.56, -0.02327, -8.579e-10), (1.538, 0.02572, -1.789e-09), (1.557, 0.02665, -8.579e-10), (1.56, -0.02327, -8.579e-10), (1.581, -0.02189, 1.936e-09), (1.557, 0.02665, -8.579e-10), (1.577, 0.02796, 1.936e-09), (1.581, -0.02189, 1.936e-09), (1.601, -0.0201, 7.338e-11), (1.577, 0.02796, 1.936e-09), (1.596, 0.02966, 7.338e-11), (1.601, -0.0201, 7.338e-11), (1.621, -0.01791, 1.005e-09), (1.596, 0.02966, 7.338e-11), (1.615, 0.03175, 1.005e-09), (1.621, -0.01791, 1.936e-09), (1.642, -0.01532, 1.005e-09), (1.615, 0.03175, 1.936e-09), (1.635, 0.03421, 1.005e-09), (1.642, -0.01532, 1.005e-09), (1.662, -0.01232, 1.005e-09), (1.635, 0.03421, 1.005e-09), (1.654, 0.03707, 1.005e-09), (1.662, -0.01232, 1.005e-09), (1.682, -0.008915, 7.338e-11), (1.654, 0.03707, 1.005e-09), (1.673, 0.0403, 7.338e-11), (1.682, -0.008915, 7.338e-11), (1.702, -0.005101, 1.005e-09), (1.673, 0.0403, 7.338e-11), (1.693, 0.04393, 1.005e-09), (1.702, -0.005101, 7.338e-11), (1.722, -0.000885, 7.338e-11), (1.693, 0.04393, 7.338e-11), (1.712, 0.04794, 7.338e-11), (1.722, -0.0008851, 7.338e-11), (1.742, 0.003732, -8.579e-10), (1.712, 0.04794, 7.338e-11), (1.731, 0.05233, -8.579e-10), (1.742, 0.003732, -8.579e-10), (1.762, 0.00875, -8.579e-10), (1.731, 0.05233, -8.579e-10), (1.749, 0.0571, -8.579e-10), (1.762, 0.00875, -8.579e-10), (1.782, 0.01417, 7.338e-11), (1.749, 0.0571, -8.579e-10), (1.768, 0.06225, 7.338e-11), (1.782, 0.01417, -8.579e-10), (1.802, 0.01998, -8.579e-10), (1.768, 0.06225, -8.579e-10), (1.787, 0.06778, -8.579e-10), (1.802, 0.01998, -8.579e-10), (1.821, 0.02619, 1.936e-09), (1.787, 0.06778, -8.579e-10), (1.806, 0.07369, 1.936e-09), (1.821, 0.02619, 1.936e-09), (1.841, 0.03279, 7.338e-11), (1.806, 0.07369, 1.936e-09), (1.824, 0.07996, 7.338e-11), (1.841, 0.03279, 7.338e-11), (1.86, 0.03978, 7.338e-11), (1.824, 0.07996, 7.338e-11), (1.842, 0.08661, 7.338e-11), (1.86, 0.03978, 7.338e-11), (1.879, 0.04716, -8.579e-10), (1.842, 0.08661, 7.338e-11), (1.861, 0.09362, -8.579e-10), (1.879, 0.04716, 7.338e-11), (1.898, 0.05492, -8.579e-10), (1.861, 0.09362, 7.338e-11), (1.879, 0.101, -8.579e-10), (1.898, 0.05492, -8.579e-10), (1.917, 0.06306, -8.579e-10), (1.879, 0.101, -8.579e-10), (1.896, 0.1087, -8.579e-10), (1.917, 0.06306, -8.579e-10), (1.935, 0.07157, 1.005e-09), (1.896, 0.1087, -8.579e-10), (1.914, 0.1168, 1.005e-09), (1.935, 0.07157, 1.936e-09), (1.954, 0.08046, 1.005e-09), (1.914, 0.1168, 1.936e-09), (1.932, 0.1253, 1.005e-09), (1.954, 0.08046, 1.005e-09), (1.972, 0.08973, -8.579e-10), (1.932, 0.1253, 1.005e-09), (1.949, 0.1341, -8.579e-10), (1.972, 0.08973, -8.579e-10), (1.99, 0.09935, -1.789e-09), (1.949, 0.1341, -8.579e-10), (1.966, 0.1433, -1.789e-09), (1.99, 0.09935, 7.338e-11), (2.008, 0.1093, 7.338e-11), (1.966, 0.1433, 7.338e-11), (1.983, 0.1528, 7.338e-11), (2.008, 0.1093, -1.789e-09), (2.026, 0.1197, 1.005e-09), (1.983, 0.1528, -1.789e-09), (2.0, 0.1626, 1.005e-09), (2.026, 0.1197, 1.005e-09), (2.043, 0.1304, 7.338e-11), (2.0, 0.1626, 1.005e-09), (2.017, 0.1728, 7.338e-11), (2.043, 0.1304, 7.338e-11), (2.061, 0.1414, -8.579e-10), (2.017, 0.1728, 7.338e-11), (2.033, 0.1833, -8.579e-10), (2.061, 0.1414, -8.579e-10), (2.078, 0.1528, -8.579e-10), (2.033, 0.1833, -8.579e-10), (2.05, 0.1941, -8.579e-10), (2.078, 0.1528, -8.579e-10), (2.095, 0.1645, 7.338e-11), (2.05, 0.1941, -8.579e-10), (2.066, 0.2053, 7.338e-11), (2.095, 0.1645, 1.005e-09), (2.111, 0.1766, 7.338e-11), (2.066, 0.2053, 1.005e-09), (2.081, 0.2167, 7.338e-11), (2.111, 0.1766, 7.338e-11), (2.127, 0.189, -1.789e-09), (2.081, 0.2167, 7.338e-11), (2.097, 0.2285, -1.789e-09), (2.127, 0.189, 7.338e-11), (2.144, 0.2017, 7.338e-11), (2.097, 0.2285, 7.338e-11), (2.112, 0.2406, 1.005e-09), (2.144, 0.2017, 1.005e-09), (2.159, 0.2147, 7.338e-11), (2.112, 0.2406, 7.338e-11), (2.127, 0.253, 7.338e-11), (2.159, 0.2147, 7.338e-11), (2.175, 0.2281, -8.579e-10), (2.127, 0.253, 7.338e-11), (2.142, 0.2657, -8.579e-10), (2.175, 0.2281, -8.579e-10), (2.19, 0.2417, 1.005e-09), (2.142, 0.2657, -8.579e-10), (2.157, 0.2787, 1.005e-09), (2.19, 0.2417, 1.005e-09), (2.205, 0.2557, 7.338e-11), (2.157, 0.2787, 1.005e-09), (2.171, 0.2919, 7.338e-11), (2.205, 0.2557, 1.005e-09), (2.22, 0.2699, 7.338e-11), (2.171, 0.2919, 1.005e-09), (2.185, 0.3055, 7.338e-11), (2.22, 0.2699, -8.579e-10), (2.234, 0.2844, 1.005e-09), (2.185, 0.3055, -8.579e-10), (2.199, 0.3193, 1.005e-09), (2.234, 0.2844, 1.005e-09), (2.249, 0.2993, 7.338e-11), (2.199, 0.3193, 1.005e-09), (2.212, 0.3334, 7.338e-11), (2.249, 0.2993, 1.005e-09), (2.262, 0.3144, -1.789e-09), (2.212, 0.3334, 7.338e-11), (2.225, 0.3478, -1.789e-09), (2.262, 0.3144, -1.789e-09), (2.276, 0.3297, 1.005e-09), (2.225, 0.3478, -8.579e-10), (2.238, 0.3624, 1.005e-09), (2.276, 0.3297, 1.005e-09), (2.289, 0.3454, 7.338e-11), (2.238, 0.3624, 1.005e-09), (2.251, 0.3773, 7.338e-11), (2.289, 0.3454, 7.338e-11), (2.302, 0.3613, -8.579e-10), (2.251, 0.3773, 7.338e-11), (2.263, 0.3924, -8.579e-10), (2.302, 0.3613, -8.579e-10), (2.315, 0.3774, 1.005e-09), (2.263, 0.3924, -8.579e-10), (2.275, 0.4078, 1.005e-09), (2.315, 0.3774, 7.338e-11), (2.327, 0.3939, -8.579e-10), (2.275, 0.4078, 7.338e-11), (2.287, 0.4234, -1.789e-09), (2.327, 0.3939, -8.579e-10), (2.339, 0.4105, 1.005e-09), (2.287, 0.4234, -8.579e-10), (2.298, 0.4393, 1.005e-09), (2.339, 0.4105, 1.005e-09), (2.351, 0.4274, -8.579e-10), (2.298, 0.4393, 1.005e-09), (2.309, 0.4553, -8.579e-10), (2.351, 0.4274, 7.338e-11), (2.362, 0.4445, 1.005e-09), (2.309, 0.4553, -8.579e-10), (2.32, 0.4716, 1.005e-09), (2.362, 0.4445, -1.789e-09), (2.373, 0.4618, 7.338e-11), (2.32, 0.4716, -1.789e-09), (2.33, 0.4881, 7.338e-11), (2.373, 0.4618, 7.338e-11), (2.383, 0.4794, 7.338e-11), (2.33, 0.4881, 7.338e-11), (2.34, 0.5048, -8.579e-10), (2.383, 0.4794, 1.005e-09), (2.394, 0.4972, 7.338e-11), (2.34, 0.5048, 1.005e-09), (2.35, 0.5217, 7.338e-11), (2.394, 0.4972, 7.338e-11), (2.404, 0.5151, 7.338e-11), (2.35, 0.5217, 7.338e-11), (2.36, 0.5388, -8.579e-10), (2.404, 0.5151, 1.005e-09), (2.413, 0.5333, -8.579e-10), (2.36, 0.5388, 1.005e-09), (2.369, 0.556, 7.338e-11), (2.413, 0.5333, 7.338e-11), (2.422, 0.5516, -8.579e-10), (2.369, 0.556, 7.338e-11), (2.377, 0.5735, -8.579e-10), (2.422, 0.5516, 1.005e-09), (2.431, 0.5702, -8.579e-10), (2.377, 0.5735, -8.579e-10), (2.386, 0.5911, -8.579e-10), (2.431, 0.5702, -1.789e-09), (2.439, 0.5889, -8.579e-10), (2.386, 0.5911, -1.789e-09), (2.394, 0.6089, -8.579e-10), (2.439, 0.5889, -8.579e-10), (2.447, 0.6077, -8.579e-10), (2.394, 0.6089, 7.338e-11), (2.401, 0.6268, -8.579e-10), (2.447, 0.6077, -8.579e-10), (2.455, 0.6267, -8.579e-10), (2.401, 0.6268, -8.579e-10), (2.409, 0.6449, -8.579e-10), (2.455, 0.6267, -1.789e-09), (2.462, 0.6459, -8.579e-10), (2.409, 0.6449, -8.579e-10), (2.415, 0.6632, -8.579e-10), (2.462, 0.6459, 7.338e-11), (2.469, 0.6652, 1.005e-09), (2.415, 0.6632, 7.338e-11), (2.422, 0.6815, 1.005e-09), (2.469, 0.6652, 1.005e-09), (2.476, 0.6847, 7.338e-11), (2.422, 0.6815, 1.005e-09), (2.428, 0.7, 7.338e-11), (2.476, 0.6847, -8.579e-10), (2.482, 0.7043, 7.338e-11), (2.428, 0.7, -8.579e-10), (2.434, 0.7186, -8.579e-10), (2.482, 0.7043, 1.005e-09), (2.488, 0.724, 7.338e-11), (2.434, 0.7186, 1.005e-09), (2.439, 0.7374, 7.338e-11), (2.488, 0.724, 7.338e-11), (2.493, 0.7438, 7.338e-11), (2.439, 0.7374, 7.338e-11), (2.444, 0.7562, 7.338e-11), (2.493, 0.7438, 7.338e-11), (2.498, 0.7637, 7.338e-11), (2.444, 0.7562, -3.923e-10), (2.449, 0.7751, 7.338e-11), (2.498, 0.7637, 7.338e-11), (2.502, 0.7837, -8.579e-10), (2.449, 0.7751, 5.39e-10), (2.453, 0.7941, -3.923e-10), (2.502, 0.7837, -3.923e-10), (2.506, 0.8038, 7.338e-11), (2.453, 0.7941, -8.579e-10), (2.457, 0.8133, 7.338e-11), (2.506, 0.8038, 7.338e-11), (2.51, 0.8239, 1.005e-09), (2.457, 0.8133, 7.338e-11), (2.461, 0.8324, 5.39e-10), (2.51, 0.8239, 5.39e-10), (2.513, 0.8442, 5.39e-10), (2.461, 0.8324, -3.923e-10), (2.464, 0.8517, -3.923e-10), (2.513, 0.8442, 7.338e-11), (2.516, 0.8645, 1.47e-09), (2.464, 0.8517, 5.39e-10), (2.467, 0.871, 1.47e-09), (2.516, 0.8645, 1.005e-09), (2.519, 0.8848, 7.338e-11), (2.467, 0.871, 5.39e-10), (2.469, 0.8903, 7.338e-11), (2.519, 0.8848, -8.579e-10), (2.521, 0.9052, 7.338e-11), (2.469, 0.8903, -3.923e-10), (2.471, 0.9098, -3.923e-10), (2.521, 0.9052, -3.923e-10), (2.522, 0.9256, -3.923e-10), (2.471, 0.9098, 7.338e-11), (2.472, 0.9292, 7.338e-11), (2.522, 0.9256, -3.923e-10), (2.524, 0.9461, 7.338e-11), (2.472, 0.9292, 7.338e-11), (2.474, 0.9487, 7.338e-11), (2.524, 0.9461, 5.39e-10), (2.524, 0.9666, 7.338e-11), (2.474, 0.9487, 1.005e-09), (2.474, 0.9682, 7.338e-11), (2.524, 0.9666, 5.39e-10), (2.525, 0.987, 7.338e-11), (2.474, 0.9682, -3.923e-10), (2.475, 0.9877, 7.338e-11), (2.525, 0.987, 7.338e-11), (2.525, 1.008, 7.338e-11), (2.475, 0.9877, 7.338e-11), (2.475, 1.007, 7.338e-11), (2.525, 1.008, -8.579e-10), (2.525, 1.028, -3.923e-10), (2.475, 1.007, 1.005e-09), (2.475, 1.027, 5.39e-10), (2.525, 1.028, -2.255e-09), (2.524, 1.048, 7.338e-11), (2.475, 1.027, 1.005e-09), (2.474, 1.046, 7.338e-11), (2.524, 1.048, 5.39e-10), (2.523, 1.069, 5.39e-10), (2.474, 1.046, -3.923e-10), (2.473, 1.066, 1.005e-09), (2.523, 1.069, -8.579e-10), (2.521, 1.089, 5.39e-10), (2.473, 1.066, -3.923e-10), (2.471, 1.085, 1.005e-09), (2.521, 1.089, 7.338e-11), (2.519, 1.11, 5.39e-10), (2.471, 1.085, 5.39e-10), (2.469, 1.105, -3.923e-10), (2.519, 1.11, 7.338e-11), (2.517, 1.13, -3.923e-10), (2.469, 1.105, 7.338e-11), (2.467, 1.124, -8.579e-10), (2.517, 1.13, -3.923e-10), (2.514, 1.15, 5.39e-10), (2.467, 1.124, -8.579e-10), (2.465, 1.143, 7.338e-11), (2.514, 1.15, 1.005e-09), (2.511, 1.171, 1.005e-09), (2.465, 1.143, 5.39e-10), (2.462, 1.162, 5.39e-10), (2.511, 1.171, 1.005e-09), (2.507, 1.191, 7.338e-11), (2.462, 1.162, 5.39e-10), (2.458, 1.182, -3.923e-10), (2.507, 1.191, 5.39e-10), (2.503, 1.211, -3.923e-10), (2.458, 1.182, -3.923e-10), (2.454, 1.201, -3.923e-10), (2.503, 1.211, -3.923e-10), (2.499, 1.231, -3.923e-10), (2.454, 1.201, -3.923e-10), (2.45, 1.22, -8.579e-10), (2.499, 1.231, -8.579e-10), (2.494, 1.251, 5.39e-10), (2.45, 1.22, -8.579e-10), (2.446, 1.239, 1.005e-09), (2.494, 1.251, 5.39e-10), (2.489, 1.271, 7.338e-11), (2.446, 1.239, 1.005e-09), (2.441, 1.258, -3.923e-10), (2.489, 1.271, 7.338e-11), (2.483, 1.291, 1.005e-09), (2.441, 1.258, -3.923e-10), (2.435, 1.276, 5.39e-10), (2.483, 1.291, 1.005e-09), (2.477, 1.31, -3.923e-10), (2.435, 1.276, 5.39e-10), (2.43, 1.295, 7.338e-11), (2.477, 1.31, 7.338e-11), (2.471, 1.33, -3.923e-10), (2.43, 1.295, 7.338e-11), (2.424, 1.314, -8.579e-10), (2.471, 1.33, -3.923e-10), (2.464, 1.349, 7.338e-11), (2.424, 1.314, -8.579e-10), (2.417, 1.332, 5.39e-10), (2.464, 1.349, 5.39e-10), (2.457, 1.368, 7.338e-11), (2.417, 1.332, 1.005e-09), (2.41, 1.35, -3.923e-10), (2.457, 1.368, 7.338e-11), (2.45, 1.387, 5.39e-10), (2.41, 1.35, -3.923e-10), (2.403, 1.368, -1.594e-10), (2.45, 1.387, 5.39e-10), (2.442, 1.406, -8.579e-10), (2.403, 1.368, 7.338e-11), (2.396, 1.386, -6.251e-10), (2.442, 1.406, -8.579e-10), (2.433, 1.425, -3.923e-10), (2.396, 1.386, -6.251e-10), (2.388, 1.404, 5.39e-10), (2.433, 1.425, 3.062e-10), (2.425, 1.443, 3.062e-10), (2.388, 1.404, -1.594e-10), (2.38, 1.422, 5.39e-10), (2.425, 1.443, 3.062e-10), (2.416, 1.462, -6.251e-10), (2.38, 1.422, 5.39e-10), (2.371, 1.439, -6.251e-10), (2.416, 1.462, -1.594e-10), (2.406, 1.48, -1.594e-10), (2.371, 1.439, 7.338e-11), (2.362, 1.457, 5.39e-10), (2.406, 1.48, -1.594e-10), (2.396, 1.498, 7.338e-11), (2.362, 1.457, 5.39e-10), (2.353, 1.474, 7.338e-11), (2.396, 1.498, 5.39e-10), (2.386, 1.516, 7.719e-10), (2.353, 1.474, -3.923e-10), (2.343, 1.491, 7.719e-10), (2.386, 1.516, 7.719e-10), (2.376, 1.534, 7.338e-11), (2.343, 1.491, 7.719e-10), (2.333, 1.508, 5.39e-10), (2.376, 1.534, -8.579e-10), (2.365, 1.551, -1.594e-10), (2.333, 1.508, -3.923e-10), (2.323, 1.524, 3.062e-10), (2.365, 1.551, -1.594e-10), (2.354, 1.568, 7.719e-10), (2.323, 1.524, 3.062e-10), (2.312, 1.54, 5.39e-10), (2.354, 1.568, 3.062e-10), (2.342, 1.585, 1.005e-09), (2.312, 1.54, 7.338e-11), (2.301, 1.557, 1.005e-09), (2.342, 1.585, 1.005e-09), (2.33, 1.602, -6.251e-10), (2.301, 1.557, 1.005e-09), (2.29, 1.572, -8.579e-10), (2.33, 1.602, -8.579e-10), (2.318, 1.618, -1.594e-10), (2.29, 1.572, -6.251e-10), (2.278, 1.588, 3.062e-10), (2.318, 1.618, -1.594e-10), (2.306, 1.634, 1.238e-09), (2.278, 1.588, 3.062e-10), (2.266, 1.604, 1.005e-09), (2.306, 1.634, 7.719e-10), (2.293, 1.65, -8.579e-10), (2.266, 1.604, 1.47e-09), (2.254, 1.619, -8.579e-10), (2.293, 1.65, -8.579e-10), (2.28, 1.666, 7.338e-11), (2.254, 1.619, -8.579e-10), (2.242, 1.634, 7.338e-11), (2.28, 1.666, 7.719e-10), (2.266, 1.682, -3.923e-10), (2.242, 1.634, 1.238e-09), (2.229, 1.648, -1.594e-10), (2.266, 1.682, -3.923e-10), (2.252, 1.697, -3.923e-10), (2.229, 1.648, -1.594e-10), (2.216, 1.663, -6.251e-10), (2.252, 1.697, -3.923e-10), (2.238, 1.712, 6.555e-10), (2.216, 1.663, -3.923e-10), (2.202, 1.677, 1.121e-09), (2.238, 1.712, 6.555e-10), (2.224, 1.726, -1.207e-09), (2.202, 1.677, 1.121e-09), (2.189, 1.691, -7.415e-10), (2.224, 1.726, -1.594e-10), (2.209, 1.741, -3.923e-10), (2.189, 1.691, 7.338e-11), (2.175, 1.704, -9.744e-10), (2.209, 1.741, -3.923e-10), (2.194, 1.755, 1.238e-09), (2.175, 1.704, -9.744e-10), (2.16, 1.718, 8.883e-10), (2.194, 1.755, 6.555e-10), (2.179, 1.768, -1.207e-09), (2.16, 1.718, 1.47e-09), (2.146, 1.731, -5.087e-10), (2.179, 1.768, -1.207e-09), (2.164, 1.782, -6.251e-10), (2.146, 1.731, -5.087e-10), (2.131, 1.744, -6.251e-10), (2.164, 1.782, 6.555e-10), (2.148, 1.795, 1.587e-09), (2.131, 1.744, 8.883e-10), (2.116, 1.756, 1.703e-09), (2.148, 1.795, 1.587e-09), (2.132, 1.808, -7.415e-10), (2.116, 1.756, 1.703e-09), (2.101, 1.768, -1.207e-09), (2.132, 1.808, -6.251e-10), (2.115, 1.82, 6.555e-10), (2.101, 1.768, -1.324e-09), (2.085, 1.78, 6.555e-10), (2.115, 1.82, 6.555e-10), (2.099, 1.832, -4.303e-11), (2.085, 1.78, 6.555e-10), (2.07, 1.792, 7.338e-11), (2.099, 1.832, 7.719e-10), (2.082, 1.844, 1.238e-09), (2.07, 1.792, 1.121e-09), (2.054, 1.803, 1.005e-09), (2.082, 1.844, 1.238e-09), (2.065, 1.856, -1.44e-09), (2.054, 1.803, 1.005e-09), (2.038, 1.814, -1.44e-09), (2.065, 1.856, -1.44e-09), (2.048, 1.867, 6.555e-10), (2.038, 1.814, -1.44e-09), (2.021, 1.824, 5.39e-10), (2.048, 1.867, 6.555e-10), (2.031, 1.878, 1.063e-09), (2.021, 1.824, 5.39e-10), (2.005, 1.835, 5.39e-10), (2.031, 1.878, 4.226e-10), (2.013, 1.888, 1.703e-09), (2.005, 1.835, 2.48e-10), (1.988, 1.845, 1.936e-09), (2.013, 1.888, 1.703e-09), (1.995, 1.898, -5.669e-10), (1.988, 1.845, 1.936e-09), (1.971, 1.854, -9.744e-10), (1.995, 1.898, -6.833e-10), (1.977, 1.908, -1.033e-09), (1.971, 1.854, -9.161e-10), (1.954, 1.863, -4.505e-10), (1.977, 1.908, -1.033e-09), (1.959, 1.917, 1.316e-10), (1.954, 1.863, -4.505e-10), (1.936, 1.872, 4.808e-10), (1.959, 1.917, 9.465e-10), (1.94, 1.926, 8.301e-10), (1.936, 1.872, 5.973e-10), (1.919, 1.881, 8.301e-10), (1.94, 1.926, 8.301e-10), (1.922, 1.935, -1.44e-09), (1.919, 1.881, 8.301e-10), (1.901, 1.889, -1.498e-09), (1.922, 1.935, -1.44e-09), (1.903, 1.943, 7.338e-11), (1.901, 1.889, -1.498e-09), (1.883, 1.897, -1.594e-10), (1.903, 1.943, 7.338e-11), (1.884, 1.951, 7.338e-11), (1.883, 1.897, -1.594e-10), (1.865, 1.904, -1.885e-10), (1.884, 1.951, -1.003e-09), (1.865, 1.958, 3.353e-10), (1.865, 1.904, -9.744e-10), (1.847, 1.912, 4.226e-10), (1.865, 1.958, 3.353e-10), (1.846, 1.965, 4.517e-10), (1.847, 1.912, 4.226e-10), (1.829, 1.918, 1.898e-10), (1.846, 1.965, 5.681e-10), (1.826, 1.972, 3.644e-10), (1.829, 1.918, 1.005e-09), (1.81, 1.925, 1.607e-10), (1.826, 1.972, 3.644e-10), (1.807, 1.978, -1.411e-09), (1.81, 1.925, 1.607e-10), (1.792, 1.931, -1.993e-09), (1.807, 1.978, -8.87e-10), (1.787, 1.984, -9.452e-10), (1.792, 1.931, -6.542e-10), (1.773, 1.936, -8.579e-10), (1.787, 1.984, -9.452e-10), (1.767, 1.99, -8.143e-10), (1.773, 1.936, -8.579e-10), (1.754, 1.942, -1.265e-09), (1.767, 1.99, -8.143e-10), (1.748, 1.995, -2.759e-10), (1.754, 1.942, -1.265e-09), (1.736, 1.946, -2.904e-10), (1.748, 1.995, -2.759e-10), (1.728, 2.0, -2.177e-10), (1.736, 1.946, -2.904e-10), (1.717, 1.951, 2.335e-10), (1.728, 2.0, -4.214e-10), (1.708, 2.004, -5.96e-10), (1.717, 1.951, -4.941e-10), (1.698, 1.955, -7.561e-10), (1.708, 2.004, -5.96e-10), (1.687, 2.008, 8.083e-10), (1.698, 1.955, -7.561e-10), (1.678, 1.959, 1.092e-09), (1.687, 2.008, 7.792e-10), (1.667, 2.011, 1.898e-10), (1.678, 1.959, 1.114e-09), (1.659, 1.962, 2.553e-10), (1.667, 2.011, 1.898e-10), (1.647, 2.015, 5.973e-10), (1.659, 1.962, 2.553e-10), (1.64, 1.965, 1.136e-09), (1.647, 2.015, 8.01e-10), (1.627, 2.017, 1.216e-09), (1.64, 1.965, 9.319e-10), (1.621, 1.968, 8.301e-10), (1.627, 2.017, 1.216e-09), (1.606, 2.02, 1.259e-09), (1.621, 1.968, 8.301e-10), (1.601, 1.97, 1.056e-09), (1.606, 2.02, 1.259e-09), (1.586, 2.021, 1.203e-09), (1.601, 1.97, 1.056e-09), (1.582, 1.972, 1.33e-09), (1.586, 2.021, 1.203e-09), (1.566, 2.023, 5.209e-10), (1.582, 1.972, 1.33e-09), (1.562, 1.973, 3.217e-10), (1.566, 2.023, 2.019e-09), (1.545, 2.024, -1.247e-09), (1.562, 1.973, 1.619e-09), (1.543, 1.974, -5.792e-10), (1.545, 2.024, -1.247e-09), (1.525, 2.025, -6.357e-10), (1.543, 1.974, -5.792e-10), (1.523, 1.975, -1.113e-09), (1.525, 2.025, -7.587e-10), (1.504, 2.025, -9.721e-10), (1.523, 1.975, -9.899e-10), (1.504, 1.975, -7.45e-10), (1.504, 2.025, -9.721e-10), (1.484, 2.025, -8.579e-10), (1.504, 1.975, -7.45e-10), (1.484, 1.975, -8.579e-10), (1.484, 2.025, -8.579e-10), (1.464, 2.025, -8.579e-10), (1.484, 1.975, -8.579e-10), (1.464, 1.975, -8.579e-10), (1.464, 2.025, -8.579e-10), (1.444, 2.025, -8.578e-10), (1.464, 1.975, -8.579e-10), (1.444, 1.975, -8.578e-10), (1.444, 2.025, -8.578e-10), (1.424, 2.025, -8.577e-10), (1.444, 1.975, -8.578e-10), (1.424, 1.975, -8.577e-10), (1.424, 2.025, -8.577e-10), (1.404, 2.025, -8.576e-10), (1.424, 1.975, -8.577e-10), (1.404, 1.975, -8.576e-10), (1.404, 2.025, -8.576e-10), (1.384, 2.025, -8.575e-10), (1.404, 1.975, -8.576e-10), (1.384, 1.975, -8.575e-10), (1.384, 2.025, -8.575e-10), (1.364, 2.025, -8.573e-10), (1.384, 1.975, -8.575e-10), (1.364, 1.975, -8.573e-10), (1.364, 2.025, -8.573e-10), (1.344, 2.025, -8.571e-10), (1.364, 1.975, -8.573e-10), (1.344, 1.975, -8.571e-10), (1.344, 2.025, -8.571e-10), (1.324, 2.025, -8.569e-10), (1.344, 1.975, -8.571e-10), (1.324, 1.975, -8.569e-10), (1.324, 2.025, -8.569e-10), (1.304, 2.025, -8.566e-10), (1.324, 1.975, -8.569e-10), (1.304, 1.975, -8.566e-10), (1.304, 2.025, -8.566e-10), (1.284, 2.025, -8.564e-10), (1.304, 1.975, -8.566e-10), (1.284, 1.975, -8.564e-10), (1.284, 2.025, -8.564e-10), (1.264, 2.025, -8.561e-10), (1.284, 1.975, -8.564e-10), (1.264, 1.975, -8.561e-10), (1.264, 2.025, -8.561e-10), (1.244, 2.025, -8.558e-10), (1.264, 1.975, -8.561e-10), (1.244, 1.975, -8.558e-10), (1.244, 2.025, -8.558e-10), (1.224, 2.025, -8.554e-10), (1.244, 1.975, -8.558e-10), (1.224, 1.975, -8.554e-10), (1.224, 2.025, -8.554e-10), (1.204, 2.025, -8.551e-10), (1.224, 1.975, -8.554e-10), (1.204, 1.975, -8.551e-10), (1.204, 2.025, -8.551e-10), (1.184, 2.025, -8.547e-10), (1.204, 1.975, -8.551e-10), (1.184, 1.975, -8.547e-10), (1.184, 2.025, -8.547e-10), (1.164, 2.025, -8.543e-10), (1.184, 1.975, -8.547e-10), (1.164, 1.975, -8.543e-10), (1.164, 2.025, -8.543e-10), (1.144, 2.025, -8.539e-10), (1.164, 1.975, -8.543e-10), (1.144, 1.975, -8.539e-10), (1.144, 2.025, -8.539e-10), (1.124, 2.025, -8.535e-10), (1.144, 1.975, -8.539e-10), (1.124, 1.975, -8.535e-10), (1.124, 2.025, -8.535e-10), (1.104, 2.025, -8.53e-10), (1.124, 1.975, -8.535e-10), (1.104, 1.975, -8.53e-10), (1.104, 2.025, -8.53e-10), (1.084, 2.025, -8.526e-10), (1.104, 1.975, -8.53e-10), (1.084, 1.975, -8.526e-10), (1.084, 2.025, -8.526e-10), (1.064, 2.025, -8.521e-10), (1.084, 1.975, -8.526e-10), (1.064, 1.975, -8.521e-10), (1.064, 2.025, -8.521e-10), (1.044, 2.025, -8.516e-10), (1.064, 1.975, -8.521e-10), (1.044, 1.975, -8.516e-10), (1.044, 2.025, -8.516e-10), (1.024, 2.025, -8.511e-10), (1.044, 1.975, -8.516e-10), (1.024, 1.975, -8.511e-10), (1.024, 2.025, -8.511e-10), (1.004, 2.025, -8.505e-10), (1.024, 1.975, -8.511e-10), (1.004, 1.975, -8.505e-10), (1.004, 2.025, -8.505e-10), (0.984, 2.025, -8.5e-10), (1.004, 1.975, -8.505e-10), (0.984, 1.975, -8.5e-10), (0.984, 2.025, -8.5e-10), (0.964, 2.025, -8.494e-10), (0.984, 1.975, -8.5e-10), (0.964, 1.975, -8.494e-10), (0.964, 2.025, -8.494e-10), (0.944, 2.025, -8.489e-10), (0.964, 1.975, -8.494e-10), (0.944, 1.975, -8.489e-10), (0.944, 2.025, -8.489e-10), (0.924, 2.025, -8.483e-10), (0.944, 1.975, -8.489e-10), (0.924, 1.975, -8.483e-10), (0.924, 2.025, -8.483e-10), (0.904, 2.025, -8.477e-10), (0.924, 1.975, -8.483e-10), (0.904, 1.975, -8.477e-10), (0.904, 2.025, -8.477e-10), (0.884, 2.025, -8.471e-10), (0.904, 1.975, -8.477e-10), (0.884, 1.975, -8.471e-10), (0.884, 2.025, -8.471e-10), (0.864, 2.025, -8.465e-10), (0.884, 1.975, -8.471e-10), (0.864, 1.975, -8.465e-10), (0.864, 2.025, -8.465e-10), (0.844, 2.025, -8.458e-10), (0.864, 1.975, -8.465e-10), (0.844, 1.975, -8.458e-10), (0.844, 2.025, -8.458e-10), (0.824, 2.025, -8.452e-10), (0.844, 1.975, -8.458e-10), (0.824, 1.975, -8.452e-10), (0.824, 2.025, -8.452e-10), (0.804, 2.025, -8.446e-10), (0.824, 1.975, -8.452e-10), (0.804, 1.975, -8.446e-10), (0.804, 2.025, -8.446e-10), (0.784, 2.025, -8.439e-10), (0.804, 1.975, -8.446e-10), (0.784, 1.975, -8.439e-10), (0.784, 2.025, -8.439e-10), (0.764, 2.025, -8.432e-10), (0.784, 1.975, -8.439e-10), (0.764, 1.975, -8.432e-10), (0.764, 2.025, -8.432e-10), (0.744, 2.025, -8.425e-10), (0.764, 1.975, -8.432e-10), (0.744, 1.975, -8.425e-10), (0.744, 2.025, -8.425e-10), (0.724, 2.025, -8.419e-10), (0.744, 1.975, -8.425e-10), (0.724, 1.975, -8.419e-10), (0.724, 2.025, -8.419e-10), (0.704, 2.025, -8.412e-10), (0.724, 1.975, -8.419e-10), (0.704, 1.975, -8.412e-10), (0.704, 2.025, -8.412e-10), (0.684, 2.025, -8.405e-10), (0.704, 1.975, -8.412e-10), (0.684, 1.975, -8.405e-10), (0.684, 2.025, -8.405e-10), (0.664, 2.025, -8.398e-10), (0.684, 1.975, -8.405e-10), (0.664, 1.975, -8.398e-10), (0.664, 2.025, -8.398e-10), (0.644, 2.025, -8.391e-10), (0.664, 1.975, -8.398e-10), (0.644, 1.975, -8.391e-10), (0.644, 2.025, -8.391e-10), (0.624, 2.025, -8.384e-10), (0.644, 1.975, -8.391e-10), (0.624, 1.975, -8.384e-10), (0.624, 2.025, -8.384e-10), (0.604, 2.025, -8.376e-10), (0.624, 1.975, -8.384e-10), (0.604, 1.975, -8.376e-10), (0.604, 2.025, -8.376e-10), (0.584, 2.025, -8.369e-10), (0.604, 1.975, -8.376e-10), (0.584, 1.975, -8.369e-10), (0.584, 2.025, -8.369e-10), (0.564, 2.025, -8.362e-10), (0.584, 1.975, -8.369e-10), (0.564, 1.975, -8.362e-10), (0.564, 2.025, -8.362e-10), (0.544, 2.025, -8.355e-10), (0.564, 1.975, -8.362e-10), (0.544, 1.975, -8.355e-10), (0.544, 2.025, -8.355e-10), (0.524, 2.025, -8.348e-10), (0.544, 1.975, -8.355e-10), (0.524, 1.975, -8.348e-10), (0.524, 2.025, -8.348e-10), (0.504, 2.025, -8.341e-10), (0.524, 1.975, -8.348e-10), (0.504, 1.975, -8.341e-10), (0.504, 2.025, -8.341e-10), (0.484, 2.025, -8.334e-10), (0.504, 1.975, -8.341e-10), (0.484, 1.975, -8.334e-10), (0.484, 2.025, -8.334e-10), (0.464, 2.025, -8.326e-10), (0.484, 1.975, -8.334e-10), (0.464, 1.975, -8.326e-10), (0.464, 2.025, -8.326e-10), (0.444, 2.025, -8.319e-10), (0.464, 1.975, -8.326e-10), (0.444, 1.975, -8.319e-10), (0.444, 2.025, -8.319e-10), (0.424, 2.025, -8.312e-10), (0.444, 1.975, -8.319e-10), (0.424, 1.975, -8.312e-10), (0.424, 2.025, -8.312e-10), (0.404, 2.025, -8.305e-10), (0.424, 1.975, -8.312e-10), (0.404, 1.975, -8.305e-10), (0.404, 2.025, -8.305e-10), (0.384, 2.025, -8.298e-10), (0.404, 1.975, -8.305e-10), (0.384, 1.975, -8.298e-10), (0.384, 2.025, -8.298e-10), (0.364, 2.025, -8.291e-10), (0.384, 1.975, -8.298e-10), (0.364, 1.975, -8.291e-10), (0.364, 2.025, -8.291e-10), (0.344, 2.025, -8.284e-10), (0.364, 1.975, -8.291e-10), (0.344, 1.975, -8.284e-10), (0.344, 2.025, -8.284e-10), (0.324, 2.025, -8.276e-10), (0.344, 1.975, -8.284e-10), (0.324, 1.975, -8.276e-10), (0.324, 2.025, -8.276e-10), (0.304, 2.025, -8.27e-10), (0.324, 1.975, -8.276e-10), (0.304, 1.975, -8.27e-10), (0.304, 2.025, -8.27e-10), (0.284, 2.025, -8.263e-10), (0.304, 1.975, -8.27e-10), (0.284, 1.975, -8.263e-10), (0.284, 2.025, -8.263e-10), (0.264, 2.025, -8.256e-10), (0.284, 1.975, -8.263e-10), (0.264, 1.975, -8.256e-10), (0.264, 2.025, -8.256e-10), (0.244, 2.025, -8.249e-10), (0.264, 1.975, -8.256e-10), (0.244, 1.975, -8.249e-10), (0.244, 2.025, -8.249e-10), (0.224, 2.025, -8.242e-10), (0.244, 1.975, -8.249e-10), (0.224, 1.975, -8.242e-10), (0.224, 2.025, -8.242e-10), (0.204, 2.025, -8.236e-10), (0.224, 1.975, -8.242e-10), (0.204, 1.975, -8.236e-10), (0.204, 2.025, -8.236e-10), (0.184, 2.025, -8.229e-10), (0.204, 1.975, -8.236e-10), (0.184, 1.975, -8.229e-10), (0.184, 2.025, -8.229e-10), (0.164, 2.025, -8.223e-10), (0.184, 1.975, -8.229e-10), (0.164, 1.975, -8.223e-10), (0.164, 2.025, -8.223e-10), (0.144, 2.025, -8.216e-10), (0.164, 1.975, -8.223e-10), (0.144, 1.975, -8.216e-10), (0.144, 2.025, -8.216e-10), (0.124, 2.025, -8.21e-10), (0.144, 1.975, -8.216e-10), (0.124, 1.975, -8.21e-10), (0.124, 2.025, -8.21e-10), (0.104, 2.025, -8.204e-10), (0.124, 1.975, -8.21e-10), (0.104, 1.975, -8.204e-10), (0.104, 2.025, -8.204e-10), (0.08398, 2.025, -8.198e-10), (0.104, 1.975, -8.204e-10), (0.08398, 1.975, -8.198e-10), (0.08398, 2.025, -8.198e-10), (0.06398, 2.025, -8.192e-10), (0.08398, 1.975, -8.198e-10), (0.06398, 1.975, -8.192e-10), (0.06398, 2.025, -8.192e-10), (0.04398, 2.025, -8.186e-10), (0.06398, 1.975, -8.192e-10), (0.04398, 1.975, -8.186e-10), (0.04398, 2.025, -8.186e-10), (0.02398, 2.025, -8.181e-10), (0.04398, 1.975, -8.186e-10), (0.02398, 1.975, -8.181e-10), (0.02398, 2.025, -8.181e-10), (0.003982, 2.025, -8.175e-10), (0.02398, 1.975, -8.181e-10), (0.003982, 1.975, -8.175e-10), (0.003982, 2.025, -8.175e-10), (-0.01602, 2.025, -8.17e-10), (0.003982, 1.975, -8.175e-10), (-0.01602, 1.975, -8.17e-10), (-0.01602, 2.025, -8.17e-10), (-0.03602, 2.025, -8.165e-10), (-0.01602, 1.975, -8.17e-10), (-0.03602, 1.975, -8.165e-10), (-0.03602, 2.025, -8.165e-10), (-0.05602, 2.025, -8.16e-10), (-0.03602, 1.975, -8.165e-10), (-0.05602, 1.975, -8.16e-10), (-0.05602, 2.025, -8.16e-10), (-0.07602, 2.025, -8.155e-10), (-0.05602, 1.975, -8.16e-10), (-0.07602, 1.975, -8.155e-10), (-0.07602, 2.025, -8.155e-10), (-0.09602, 2.025, -8.15e-10), (-0.07602, 1.975, -8.155e-10), (-0.09602, 1.975, -8.15e-10), (-0.09602, 2.025, -8.15e-10), (-0.116, 2.025, -8.145e-10), (-0.09602, 1.975, -8.15e-10), (-0.116, 1.975, -8.145e-10), (-0.116, 2.025, -8.145e-10), (-0.136, 2.025, -8.141e-10), (-0.116, 1.975, -8.145e-10), (-0.136, 1.975, -8.141e-10), (-0.136, 2.025, -8.141e-10), (-0.156, 2.025, -8.137e-10), (-0.136, 1.975, -8.141e-10), (-0.156, 1.975, -8.137e-10), (-0.156, 2.025, -8.137e-10), (-0.176, 2.025, -8.133e-10), (-0.156, 1.975, -8.137e-10), (-0.176, 1.975, -8.133e-10), (-0.176, 2.025, -8.133e-10), (-0.196, 2.025, -8.129e-10), (-0.176, 1.975, -8.133e-10), (-0.196, 1.975, -8.129e-10), (-0.196, 2.025, -8.129e-10), (-0.216, 2.025, -8.125e-10), (-0.196, 1.975, -8.129e-10), (-0.216, 1.975, -8.125e-10), (-0.216, 2.025, -8.125e-10), (-0.236, 2.025, -8.122e-10), (-0.216, 1.975, -8.125e-10), (-0.236, 1.975, -8.122e-10), (-0.236, 2.025, -8.122e-10), (-0.256, 2.025, -8.119e-10), (-0.236, 1.975, -8.122e-10), (-0.256, 1.975, -8.119e-10), (-0.256, 2.025, -8.119e-10), (-0.276, 2.025, -8.116e-10), (-0.256, 1.975, -8.119e-10), (-0.276, 1.975, -8.116e-10), (-0.276, 2.025, -8.116e-10), (-0.296, 2.025, -8.113e-10), (-0.276, 1.975, -8.116e-10), (-0.296, 1.975, -8.113e-10), (-0.296, 2.025, -8.113e-10), (-0.316, 2.025, -8.111e-10), (-0.296, 1.975, -8.113e-10), (-0.316, 1.975, -8.111e-10), (-0.316, 2.025, -8.111e-10), (-0.336, 2.025, -8.108e-10), (-0.316, 1.975, -8.111e-10), (-0.336, 1.975, -8.108e-10), (-0.336, 2.025, -8.108e-10), (-0.356, 2.025, -8.106e-10), (-0.336, 1.975, -8.108e-10), (-0.356, 1.975, -8.106e-10), (-0.356, 2.025, -8.106e-10), (-0.376, 2.025, -8.104e-10), (-0.356, 1.975, -8.106e-10), (-0.376, 1.975, -8.104e-10), (-0.376, 2.025, -8.104e-10), (-0.396, 2.025, -8.103e-10), (-0.376, 1.975, -8.104e-10), (-0.396, 1.975, -8.103e-10), (-0.396, 2.025, -8.103e-10), (-0.416, 2.025, -8.102e-10), (-0.396, 1.975, -8.103e-10), (-0.416, 1.975, -8.102e-10), (-0.416, 2.025, -8.102e-10), (-0.436, 2.025, -8.1e-10), (-0.416, 1.975, -8.102e-10), (-0.436, 1.975, -8.1e-10), (-0.436, 2.025, -8.1e-10), (-0.456, 2.025, -8.1e-10), (-0.436, 1.975, -8.1e-10), (-0.456, 1.975, -8.1e-10), (-0.456, 2.025, -8.1e-10), (-0.476, 2.025, -8.099e-10), (-0.456, 1.975, -8.1e-10), (-0.476, 1.975, -8.099e-10), (-0.476, 2.025, -8.099e-10), (-0.496, 2.025, -8.099e-10), (-0.476, 1.975, -8.099e-10), (-0.496, 1.975, -8.099e-10), (-0.496, 2.025, -8.099e-10), (-0.516, 2.025, -8.099e-10), (-0.496, 1.975, -8.099e-10), (-0.516, 1.975, -8.099e-10), (-0.516, 2.025, -8.099e-10), (-0.536, 2.025, -8.1e-10), (-0.516, 1.975, -8.099e-10), (-0.536, 1.975, -8.1e-10), (-0.536, 2.025, -8.1e-10), (-0.556, 2.025, -8.1e-10), (-0.536, 1.975, -8.1e-10), (-0.556, 1.975, -8.1e-10), (-0.556, 2.025, -8.1e-10), (-0.576, 2.025, -8.101e-10), (-0.556, 1.975, -8.1e-10), (-0.576, 1.975, -8.101e-10), (-0.576, 2.025, -8.101e-10), (-0.596, 2.025, -8.102e-10), (-0.576, 1.975, -8.101e-10), (-0.596, 1.975, -8.102e-10), (-0.596, 2.025, -8.102e-10), (-0.616, 2.025, -8.104e-10), (-0.596, 1.975, -8.102e-10), (-0.616, 1.975, -8.104e-10), (-0.616, 2.025, -8.104e-10), (-0.636, 2.025, -8.106e-10), (-0.616, 1.975, -8.104e-10), (-0.636, 1.975, -8.106e-10), (-0.636, 2.025, -8.106e-10), (-0.656, 2.025, -8.108e-10), (-0.636, 1.975, -8.106e-10), (-0.656, 1.975, -8.108e-10), (-0.656, 2.025, -8.108e-10), (-0.676, 2.025, -8.111e-10), (-0.656, 1.975, -8.108e-10), (-0.676, 1.975, -8.111e-10), (-0.676, 2.025, -8.111e-10), (-0.696, 2.025, -8.114e-10), (-0.676, 1.975, -8.111e-10), (-0.696, 1.975, -8.114e-10), (-0.696, 2.025, -8.114e-10), (-0.716, 2.025, -8.117e-10), (-0.696, 1.975, -8.114e-10), (-0.716, 1.975, -8.117e-10), (-0.716, 2.025, -8.117e-10), (-0.736, 2.025, -8.121e-10), (-0.716, 1.975, -8.117e-10), (-0.736, 1.975, -8.121e-10), (-0.736, 2.025, -8.121e-10), (-0.756, 2.025, -8.125e-10), (-0.736, 1.975, -8.121e-10), (-0.756, 1.975, -8.125e-10), (-0.756, 2.025, -8.125e-10), (-0.776, 2.025, -8.129e-10), (-0.756, 1.975, -8.125e-10), (-0.776, 1.975, -8.129e-10), (-0.776, 2.025, -8.129e-10), (-0.796, 2.025, -8.134e-10), (-0.776, 1.975, -8.129e-10), (-0.796, 1.975, -8.134e-10), (-0.796, 2.025, -8.134e-10), (-0.816, 2.025, -8.139e-10), (-0.796, 1.975, -8.134e-10), (-0.816, 1.975, -8.139e-10), (-0.816, 2.025, -8.139e-10), (-0.836, 2.025, -8.144e-10), (-0.816, 1.975, -8.139e-10), (-0.836, 1.975, -8.144e-10), (-0.836, 2.025, -8.144e-10), (-0.856, 2.025, -8.15e-10), (-0.836, 1.975, -8.144e-10), (-0.856, 1.975, -8.15e-10), (-0.856, 2.025, -8.15e-10), (-0.876, 2.025, -8.156e-10), (-0.856, 1.975, -8.15e-10), (-0.876, 1.975, -8.156e-10), (-0.876, 2.025, -8.156e-10), (-0.896, 2.025, -8.163e-10), (-0.876, 1.975, -8.156e-10), (-0.896, 1.975, -8.163e-10), (-0.896, 2.025, -8.163e-10), (-0.916, 2.025, -8.17e-10), (-0.896, 1.975, -8.163e-10), (-0.916, 1.975, -8.17e-10), (-0.916, 2.025, -8.17e-10), (-0.936, 2.025, -8.177e-10), (-0.916, 1.975, -8.17e-10), (-0.936, 1.975, -8.177e-10), (-0.936, 2.025, -8.177e-10), (-0.956, 2.025, -8.185e-10), (-0.936, 1.975, -8.177e-10), (-0.956, 1.975, -8.185e-10), (-0.956, 2.025, -8.185e-10), (-0.976, 2.025, -8.194e-10), (-0.956, 1.975, -8.185e-10), (-0.976, 1.975, -8.194e-10), (-0.976, 2.025, -8.194e-10), (-0.996, 2.025, -8.203e-10), (-0.976, 1.975, -8.194e-10), (-0.996, 1.975, -8.203e-10), (-0.996, 2.025, -8.203e-10), (-1.016, 2.025, -8.212e-10), (-0.996, 1.975, -8.203e-10), (-1.016, 1.975, -8.212e-10), (-1.016, 2.025, -8.212e-10), (-1.036, 2.025, -8.221e-10), (-1.016, 1.975, -8.212e-10), (-1.036, 1.975, -8.221e-10), (-1.036, 2.025, -8.221e-10), (-1.056, 2.025, -8.231e-10), (-1.036, 1.975, -8.221e-10), (-1.056, 1.975, -8.231e-10), (-1.056, 2.025, -8.231e-10), (-1.076, 2.025, -8.242e-10), (-1.056, 1.975, -8.231e-10), (-1.076, 1.975, -8.242e-10), (-1.076, 2.025, -8.242e-10), (-1.096, 2.025, -8.253e-10), (-1.076, 1.975, -8.242e-10), (-1.096, 1.975, -8.253e-10), (-1.096, 2.025, -8.253e-10), (-1.116, 2.025, -8.264e-10), (-1.096, 1.975, -8.253e-10), (-1.116, 1.975, -8.264e-10), (-1.116, 2.025, -8.264e-10), (-1.136, 2.025, -8.276e-10), (-1.116, 1.975, -8.264e-10), (-1.136, 1.975, -8.276e-10), (-1.136, 2.025, -8.276e-10), (-1.156, 2.025, -8.288e-10), (-1.136, 1.975, -8.276e-10), (-1.156, 1.975, -8.288e-10), (-1.156, 2.025, -8.288e-10), (-1.176, 2.025, -8.301e-10), (-1.156, 1.975, -8.288e-10), (-1.176, 1.975, -8.301e-10), (-1.176, 2.025, -8.301e-10), (-1.196, 2.025, -8.314e-10), (-1.176, 1.975, -8.301e-10), (-1.196, 1.975, -8.314e-10), (-1.196, 2.025, -8.314e-10), (-1.216, 2.025, -8.328e-10), (-1.196, 1.975, -8.314e-10), (-1.216, 1.975, -8.328e-10), (-1.216, 2.025, -8.328e-10), (-1.236, 2.025, -8.342e-10), (-1.216, 1.975, -8.328e-10), (-1.236, 1.975, -8.342e-10), (-1.236, 2.025, -8.342e-10), (-1.256, 2.025, -8.357e-10), (-1.236, 1.975, -8.342e-10), (-1.256, 1.975, -8.357e-10), (-1.256, 2.025, -8.357e-10), (-1.276, 2.025, -8.372e-10), (-1.256, 1.975, -8.357e-10), (-1.276, 1.975, -8.372e-10), (-1.276, 2.025, -8.372e-10), (-1.296, 2.025, -8.388e-10), (-1.276, 1.975, -8.372e-10), (-1.296, 1.975, -8.388e-10), (-1.296, 2.025, -8.388e-10), (-1.316, 2.025, -8.404e-10), (-1.296, 1.975, -8.388e-10), (-1.316, 1.975, -8.404e-10), (-1.316, 2.025, -8.404e-10), (-1.336, 2.025, -8.421e-10), (-1.316, 1.975, -8.404e-10), (-1.336, 1.975, -8.421e-10), (-1.336, 2.025, -8.421e-10), (-1.356, 2.025, -8.438e-10), (-1.336, 1.975, -8.421e-10), (-1.356, 1.975, -8.438e-10), (-1.356, 2.025, -8.438e-10), (-1.376, 2.025, -8.456e-10), (-1.356, 1.975, -8.438e-10), (-1.376, 1.975, -8.456e-10), (-1.376, 2.025, -8.456e-10), (-1.396, 2.025, -8.475e-10), (-1.376, 1.975, -8.456e-10), (-1.396, 1.975, -8.475e-10), (-1.396, 2.025, -8.475e-10), (-1.416, 2.025, -8.494e-10), (-1.396, 1.975, -8.475e-10), (-1.416, 1.975, -8.494e-10), (-1.416, 2.025, -8.494e-10), (-1.436, 2.025, -8.513e-10), (-1.416, 1.975, -8.494e-10), (-1.436, 1.975, -8.513e-10), (-1.436, 2.025, -8.513e-10), (-1.456, 2.025, -8.533e-10), (-1.436, 1.975, -8.513e-10), (-1.456, 1.975, -8.533e-10), (-1.456, 2.025, -8.533e-10), (-1.476, 2.025, -8.554e-10), (-1.456, 1.975, -8.533e-10), (-1.476, 1.975, -8.554e-10), (-1.476, 2.025, -8.554e-10), (-1.496, 2.025, -2.033e-09), (-1.476, 1.975, -8.554e-10), (-1.496, 1.975, -1.545e-09), (-1.496, 2.025, -2.033e-09), (-1.516, 2.025, -1.232e-09), (-1.496, 1.975, -1.545e-09), (-1.516, 1.975, -4.931e-10), (-1.516, 2.025, -1.232e-09), (-1.537, 2.024, -9.229e-10), (-1.516, 1.975, -4.931e-10), (-1.535, 1.974, -8.293e-10), (-1.537, 2.024, -9.229e-10), (-1.557, 2.023, -1.877e-09), (-1.535, 1.974, -8.293e-10), (-1.555, 1.974, -1.786e-09), (-1.557, 2.023, -1.877e-09), (-1.578, 2.022, 1.89e-09), (-1.555, 1.974, -1.786e-09), (-1.574, 1.972, 1.831e-09), (-1.578, 2.022, 1.89e-09), (-1.598, 2.02, 8.914e-10), (-1.574, 1.972, 1.831e-09), (-1.594, 1.971, 8.751e-10), (-1.598, 2.02, 8.914e-10), (-1.619, 2.018, 9.841e-10), (-1.594, 1.971, 8.751e-10), (-1.613, 1.969, 1.599e-09), (-1.619, 2.018, 9.841e-10), (-1.639, 2.016, 9.54e-10), (-1.613, 1.969, 1.599e-09), (-1.632, 1.966, 1.5e-09), (-1.639, 2.016, 9.54e-10), (-1.659, 2.013, 5.279e-10), (-1.632, 1.966, 1.5e-09), (-1.652, 1.963, 8.262e-10), (-1.659, 2.013, 5.279e-10), (-1.679, 2.009, 1.059e-09), (-1.652, 1.963, 8.262e-10), (-1.671, 1.96, 1.044e-09), (-1.679, 2.009, 1.059e-09), (-1.7, 2.006, 1.484e-09), (-1.671, 1.96, 1.044e-09), (-1.69, 1.957, 1.331e-09), (-1.7, 2.006, 1.484e-09), (-1.72, 2.001, 7.325e-10), (-1.69, 1.957, 1.331e-09), (-1.709, 1.953, 9.071e-10), (-1.72, 2.001, 7.325e-10), (-1.74, 1.997, 6.166e-10), (-1.709, 1.953, 9.071e-10), (-1.728, 1.948, 7.476e-10), (-1.74, 1.997, 6.166e-10), (-1.76, 1.992, 4.952e-10), (-1.728, 1.948, 7.476e-10), (-1.747, 1.944, 5.825e-10), (-1.76, 1.992, 4.952e-10), (-1.779, 1.987, 5.277e-10), (-1.747, 1.944, 5.825e-10), (-1.766, 1.938, 2.222e-10), (-1.779, 1.987, 5.277e-10), (-1.799, 1.981, 5.9e-11), (-1.766, 1.938, 2.222e-10), (-1.785, 1.933, 3.5e-10), (-1.799, 1.981, 5.9e-11), (-1.819, 1.975, 3.046e-09), (-1.785, 1.933, 3.5e-10), (-1.803, 1.927, 3.454e-09), (-1.819, 1.975, 3.046e-09), (-1.838, 1.968, 1.471e-09), (-1.803, 1.927, 3.454e-09), (-1.822, 1.921, 1.792e-09), (-1.838, 1.968, 1.471e-09), (-1.857, 1.961, 1.591e-09), (-1.822, 1.921, 1.792e-09), (-1.84, 1.914, 2.173e-09), (-1.857, 1.961, 1.591e-09), (-1.876, 1.954, 1.861e-09), (-1.84, 1.914, 2.173e-09), (-1.858, 1.907, 2.356e-09), (-1.876, 1.954, 1.861e-09), (-1.895, 1.946, 1.758e-09), (-1.858, 1.907, 2.356e-09), (-1.876, 1.9, 1.031e-09), (-1.895, 1.946, 1.758e-09), (-1.914, 1.938, 2.097e-09), (-1.876, 1.9, 1.031e-09), (-1.894, 1.892, 1.98e-09), (-1.914, 1.938, 2.097e-09), (-1.933, 1.93, 3.341e-09), (-1.894, 1.892, 1.98e-09), (-1.912, 1.884, 3.806e-09), (-1.933, 1.93, 3.341e-09), (-1.951, 1.921, 3.599e-09), (-1.912, 1.884, 3.806e-09), (-1.929, 1.876, 3.832e-09), (-1.951, 1.921, 3.599e-09), (-1.97, 1.912, 2.986e-09), (-1.929, 1.876, 3.832e-09), (-1.947, 1.867, 2.986e-09), (-1.97, 1.912, 2.986e-09), (-1.988, 1.902, 3.249e-09), (-1.947, 1.867, 2.986e-09), (-1.964, 1.858, 2.841e-09), (-1.988, 1.902, 3.249e-09), (-2.006, 1.892, 1.941e-09), (-1.964, 1.858, 2.841e-09), (-1.981, 1.849, 1.65e-09), (-2.006, 1.892, 1.941e-09), (-2.024, 1.882, 4.418e-09), (-1.981, 1.849, 1.65e-09), (-1.998, 1.839, 4.767e-09), (-2.024, 1.882, 4.418e-09), (-2.041, 1.871, 3.227e-09), (-1.998, 1.839, 4.767e-09), (-2.015, 1.829, 3.344e-09), (-2.041, 1.871, 3.227e-09), (-2.058, 1.86, 3.258e-09), (-2.015, 1.829, 3.344e-09), (-2.031, 1.818, 3.258e-09), (-2.058, 1.86, 3.258e-09), (-2.075, 1.849, 3.58e-09), (-2.031, 1.818, 3.258e-09), (-2.047, 1.807, 2.997e-09), (-2.075, 1.849, 3.58e-09), (-2.092, 1.837, 4.481e-09), (-2.047, 1.807, 2.997e-09), (-2.063, 1.796, 4.83e-09), (-2.092, 1.837, 4.481e-09), (-2.109, 1.825, 5.147e-09), (-2.063, 1.796, 4.83e-09), (-2.079, 1.785, 4.215e-09), (-2.109, 1.825, 5.147e-09), (-2.125, 1.813, 3.83e-09), (-2.079, 1.785, 4.215e-09), (-2.095, 1.773, 3.481e-09), (-2.125, 1.813, 3.83e-09), (-2.141, 1.8, 5.653e-09), (-2.095, 1.773, 3.481e-09), (-2.11, 1.761, 6.235e-09), (-2.141, 1.8, 5.653e-09), (-2.157, 1.787, 5.376e-09), (-2.11, 1.761, 6.235e-09), (-2.125, 1.749, 5.144e-09), (-2.157, 1.787, 5.376e-09), (-2.173, 1.774, 5.327e-09), (-2.125, 1.749, 5.144e-09), (-2.14, 1.736, 5.094e-09), (-2.173, 1.774, 5.327e-09), (-2.188, 1.76, 7.484e-09), (-2.14, 1.736, 5.094e-09), (-2.155, 1.723, 7.367e-09), (-2.188, 1.76, 7.484e-09), (-2.203, 1.746, 5.909e-09), (-2.155, 1.723, 7.367e-09), (-2.169, 1.71, 5.676e-09), (-2.203, 1.746, 5.909e-09), (-2.218, 1.732, 4.909e-09), (-2.169, 1.71, 5.676e-09), (-2.183, 1.696, 5.491e-09), (-2.218, 1.732, 4.909e-09), (-2.233, 1.717, 6.695e-09), (-2.183, 1.696, 5.491e-09), (-2.197, 1.683, 7.16e-09), (-2.233, 1.717, 6.695e-09), (-2.247, 1.703, 6.726e-09), (-2.197, 1.683, 7.16e-09), (-2.21, 1.668, 7.192e-09), (-2.247, 1.703, 6.726e-09), (-2.261, 1.688, 5.934e-09), (-2.21, 1.668, 7.192e-09), (-2.224, 1.654, 5.934e-09), (-2.261, 1.688, 5.934e-09), (-2.274, 1.672, 7.46e-09), (-2.224, 1.654, 5.934e-09), (-2.236, 1.64, 7.46e-09), (-2.274, 1.672, 7.46e-09), (-2.288, 1.657, 6.414e-09), (-2.236, 1.64, 7.46e-09), (-2.249, 1.625, 6.647e-09), (-2.288, 1.657, 6.414e-09), (-2.3, 1.641, 5.824e-09), (-2.249, 1.625, 6.647e-09), (-2.261, 1.61, 5.824e-09), (-2.3, 1.641, 5.824e-09), (-2.313, 1.625, 7.317e-09), (-2.261, 1.61, 5.824e-09), (-2.274, 1.594, 6.618e-09), (-2.313, 1.625, 7.317e-09), (-2.325, 1.608, 5.771e-09), (-2.274, 1.594, 6.618e-09), (-2.285, 1.579, 6.003e-09), (-2.325, 1.608, 5.771e-09), (-2.337, 1.592, 7.937e-09), (-2.285, 1.579, 6.003e-09), (-2.297, 1.563, 8.17e-09), (-2.337, 1.592, 7.937e-09), (-2.349, 1.575, 7.063e-09), (-2.297, 1.563, 8.17e-09), (-2.308, 1.547, 6.83e-09), (-2.349, 1.575, 7.063e-09), (-2.36, 1.558, 7.106e-09), (-2.308, 1.547, 6.83e-09), (-2.319, 1.531, 7.106e-09), (-2.36, 1.558, 7.106e-09), (-2.371, 1.54, 7.601e-09), (-2.319, 1.531, 7.106e-09), (-2.329, 1.514, 7.135e-09), (-2.371, 1.54, 7.601e-09), (-2.382, 1.523, 6.683e-09), (-2.329, 1.514, 7.135e-09), (-2.339, 1.497, 7.614e-09), (-2.382, 1.523, 6.683e-09), (-2.392, 1.505, 7.379e-09), (-2.339, 1.497, 7.614e-09), (-2.349, 1.481, 7.146e-09), (-2.392, 1.505, 7.379e-09), (-2.402, 1.487, 6.429e-09), (-2.349, 1.481, 7.146e-09), (-2.358, 1.463, 5.73e-09), (-2.402, 1.487, 6.429e-09), (-2.412, 1.469, 7.091e-09), (-2.358, 1.463, 5.73e-09), (-2.367, 1.446, 6.858e-09), (-2.412, 1.469, 7.091e-09), (-2.421, 1.451, 6.572e-09), (-2.367, 1.446, 6.858e-09), (-2.376, 1.429, 5.873e-09), (-2.421, 1.451, 6.572e-09), (-2.43, 1.432, 6.733e-09), (-2.376, 1.429, 5.873e-09), (-2.385, 1.411, 6.5e-09), (-2.43, 1.432, 6.733e-09), (-2.438, 1.414, 6.177e-09), (-2.385, 1.411, 6.5e-09), (-2.393, 1.393, 6.177e-09), (-2.438, 1.414, 6.177e-09), (-2.446, 1.395, 7.232e-09), (-2.393, 1.393, 6.177e-09), (-2.4, 1.376, 6.767e-09), (-2.446, 1.395, 7.232e-09), (-2.454, 1.376, 5.241e-09), (-2.4, 1.376, 6.767e-09), (-2.408, 1.357, 5.241e-09), (-2.454, 1.376, 5.241e-09), (-2.461, 1.357, 6.954e-09), (-2.408, 1.357, 5.241e-09), (-2.415, 1.339, 6.023e-09), (-2.461, 1.357, 6.954e-09), (-2.468, 1.337, 5.853e-09), (-2.415, 1.339, 6.023e-09), (-2.421, 1.321, 5.853e-09), (-2.468, 1.337, 5.853e-09), (-2.475, 1.318, 6.594e-09), (-2.421, 1.321, 5.853e-09), (-2.427, 1.302, 6.594e-09), (-2.475, 1.318, 6.594e-09), (-2.481, 1.298, 6.382e-09), (-2.427, 1.302, 6.594e-09), (-2.433, 1.284, 5.45e-09), (-2.481, 1.298, 6.382e-09), (-2.487, 1.279, 5.216e-09), (-2.433, 1.284, 5.45e-09), (-2.439, 1.265, 6.148e-09), (-2.487, 1.279, 5.216e-09), (-2.492, 1.259, 5.892e-09), (-2.439, 1.265, 6.148e-09), (-2.444, 1.246, 4.96e-09), (-2.492, 1.259, 5.892e-09), (-2.497, 1.239, 5.613e-09), (-2.444, 1.246, 4.96e-09), (-2.448, 1.227, 5.147e-09), (-2.497, 1.239, 5.613e-09), (-2.502, 1.219, 4.38e-09), (-2.448, 1.227, 5.147e-09), (-2.453, 1.208, 5.311e-09), (-2.502, 1.219, 4.38e-09), (-2.506, 1.199, 4.055e-09), (-2.453, 1.208, 5.311e-09), (-2.457, 1.189, 4.986e-09), (-2.506, 1.199, 4.055e-09), (-2.51, 1.179, 4.172e-09), (-2.457, 1.189, 4.986e-09), (-2.46, 1.17, 4.172e-09), (-2.51, 1.179, 4.172e-09), (-2.513, 1.158, 4.265e-09), (-2.46, 1.17, 4.172e-09), (-2.463, 1.151, 3.799e-09), (-2.513, 1.158, 4.265e-09), (-2.516, 1.138, 3.869e-09), (-2.463, 1.151, 3.799e-09), (-2.466, 1.132, 3.403e-09), (-2.516, 1.138, 3.869e-09), (-2.518, 1.118, 2.516e-09), (-2.466, 1.132, 3.403e-09), (-2.469, 1.112, 3.448e-09), (-2.518, 1.118, 2.516e-09), (-2.52, 1.097, 2.537e-09), (-2.469, 1.112, 3.448e-09), (-2.471, 1.093, 2.537e-09), (-2.52, 1.097, 2.537e-09), (-2.522, 1.077, 2.067e-09), (-2.471, 1.093, 2.537e-09), (-2.472, 1.073, 1.601e-09), (-2.522, 1.077, 2.067e-09), (-2.523, 1.057, 6.402e-10), (-2.472, 1.073, 1.601e-09), (-2.474, 1.054, 2.503e-09), (-2.523, 1.057, 6.402e-10), (-2.524, 1.036, 1.983e-09), (-2.474, 1.054, 2.503e-09), (-2.474, 1.034, 1.517e-09), (-2.524, 1.036, 1.983e-09), (-2.525, 1.016, 4.044e-11), (-2.474, 1.034, 1.517e-09), (-2.475, 1.015, 9.718e-10), (-2.525, 1.016, 4.044e-11), (-2.525, 0.9952, -6.179e-11), (-2.475, 1.015, 9.718e-10), (-2.475, 0.9954, -5.275e-10)], [], [(0, 1, 3, 2), (4, 5, 7, 6), (8, 9, 11, 10), (12, 13, 15, 14), (16, 17, 19, 18), (20, 21, 23, 22), (24, 25, 27, 26), (28, 29, 31, 30), (32, 33, 35, 34), (36, 37, 39, 38), (40, 41, 43, 42), (44, 45, 47, 46), (48, 49, 51, 50), (52, 53, 55, 54), (56, 57, 59, 58), (60, 61, 63, 62), (64, 65, 67, 66), (68, 69, 71, 70), (72, 73, 75, 74), (76, 77, 79, 78), (80, 81, 83, 82), (84, 85, 87, 86), (88, 89, 91, 90), (92, 93, 95, 94), (96, 97, 99, 98), (100, 101, 103, 102), (104, 105, 107, 106), (108, 109, 111, 110), (112, 113, 115, 114), (116, 117, 119, 118), (120, 121, 123, 122), (124, 125, 127, 126), (128, 129, 131, 130), (132, 133, 135, 134), (136, 137, 139, 138), (140, 141, 143, 142), (144, 145, 147, 146), (148, 149, 151, 150), (152, 153, 155, 154), (156, 157, 159, 158), (160, 161, 163, 162), (164, 165, 167, 166), (168, 169, 171, 170), (172, 173, 175, 174), (176, 177, 179, 178), (180, 181, 183, 182), (184, 185, 187, 186), (188, 189, 191, 190), (192, 193, 195, 194), (196, 197, 199, 198), (200, 201, 203, 202), (204, 205, 207, 206), (208, 209, 211, 210), (212, 213, 215, 214), (216, 217, 219, 218), (220, 221, 223, 222), (224, 225, 227, 226), (228, 229, 231, 230), (232, 233, 235, 234), (236, 237, 239, 238), (240, 241, 243, 242), (244, 245, 247, 246), (248, 249, 251, 250), (252, 253, 255, 254), (256, 257, 259, 258), (260, 261, 263, 262), (264, 265, 267, 266), (268, 269, 271, 270), (272, 273, 275, 274), (276, 277, 279, 278), (280, 281, 283, 282), (284, 285, 287, 286), (288, 289, 291, 290), (292, 293, 295, 294), (296, 297, 299, 298), (300, 301, 303, 302), (304, 305, 307, 306), (308, 309, 311, 310), (312, 313, 315, 314), (316, 317, 319, 318), (320, 321, 323, 322), (324, 325, 327, 326), (328, 329, 331, 330), (332, 333, 335, 334), (336, 337, 339, 338), (340, 341, 343, 342), (344, 345, 347, 346), (348, 349, 351, 350), (352, 353, 355, 354), (356, 357, 359, 358), (360, 361, 363, 362), (364, 365, 367, 366), (368, 369, 371, 370), (372, 373, 375, 374), (376, 377, 379, 378), (380, 381, 383, 382), (384, 385, 387, 386), (388, 389, 391, 390), (392, 393, 395, 394), (396, 397, 399, 398), (400, 401, 403, 402), (404, 405, 407, 406), (408, 409, 411, 410), (412, 413, 415, 414), (416, 417, 419, 418), (420, 421, 423, 422), (424, 425, 427, 426), (428, 429, 431, 430), (432, 433, 435, 434), (436, 437, 439, 438), (440, 441, 443, 442), (444, 445, 447, 446), (448, 449, 451, 450), (452, 453, 455, 454), (456, 457, 459, 458), (460, 461, 463, 462), (464, 465, 467, 466), (468, 469, 471, 470), (472, 473, 475, 474), (476, 477, 479, 478), (480, 481, 483, 482), (484, 485, 487, 486), (488, 489, 491, 490), (492, 493, 495, 494), (496, 497, 499, 498), (500, 501, 503, 502), (504, 505, 507, 506), (508, 509, 511, 510), (512, 513, 515, 514), (516, 517, 519, 518), (520, 521, 523, 522), (524, 525, 527, 526), (528, 529, 531, 530), (532, 533, 535, 534), (536, 537, 539, 538), (540, 541, 543, 542), (544, 545, 547, 546), (548, 549, 551, 550), (552, 553, 555, 554), (556, 557, 559, 558), (560, 561, 563, 562), (564, 565, 567, 566), (568, 569, 571, 570), (572, 573, 575, 574), (576, 577, 579, 578), (580, 581, 583, 582), (584, 585, 587, 586), (588, 589, 591, 590), (592, 593, 595, 594), (596, 597, 599, 598), (600, 601, 603, 602), (604, 605, 607, 606), (608, 609, 611, 610), (612, 613, 615, 614), (616, 617, 619, 618), (620, 621, 623, 622), (624, 625, 627, 626), (628, 629, 631, 630), (632, 633, 635, 634), (636, 637, 639, 638), (640, 641, 643, 642), (644, 645, 647, 646), (648, 649, 651, 650), (652, 653, 655, 654), (656, 657, 659, 658), (660, 661, 663, 662), (664, 665, 667, 666), (668, 669, 671, 670), (672, 673, 675, 674), (676, 677, 679, 678), (680, 681, 683, 682), (684, 685, 687, 686), (688, 689, 691, 690), (692, 693, 695, 694), (696, 697, 699, 698), (700, 701, 703, 702), (704, 705, 707, 706), (708, 709, 711, 710), (712, 713, 715, 714), (716, 717, 719, 718), (720, 721, 723, 722), (724, 725, 727, 726), (728, 729, 731, 730), (732, 733, 735, 734), (736, 737, 739, 738), (740, 741, 743, 742), (744, 745, 747, 746), (748, 749, 751, 750), (752, 753, 755, 754), (756, 757, 759, 758), (760, 761, 763, 762), (764, 765, 767, 766), (768, 769, 771, 770), (772, 773, 775, 774), (776, 777, 779, 778), (780, 781, 783, 782), (784, 785, 787, 786), (788, 789, 791, 790), (792, 793, 795, 794), (796, 797, 799, 798), (800, 801, 803, 802), (804, 805, 807, 806), (808, 809, 811, 810), (812, 813, 815, 814), (816, 817, 819, 818), (820, 821, 823, 822), (824, 825, 827, 826), (828, 829, 831, 830), (832, 833, 835, 834), (836, 837, 839, 838), (840, 841, 843, 842), (844, 845, 847, 846), (848, 849, 851, 850), (852, 853, 855, 854), (856, 857, 859, 858), (860, 861, 863, 862), (864, 865, 867, 866), (868, 869, 871, 870), (872, 873, 875, 874), (876, 877, 879, 878), (880, 881, 883, 882), (884, 885, 887, 886), (888, 889, 891, 890), (892, 893, 895, 894), (896, 897, 899, 898), (900, 901, 903, 902), (904, 905, 907, 906), (908, 909, 911, 910), (912, 913, 915, 914), (916, 917, 919, 918), (920, 921, 923, 922), (924, 925, 927, 926), (928, 929, 931, 930), (932, 933, 935, 934), (936, 937, 939, 938), (940, 941, 943, 942), (944, 945, 947, 946), (948, 949, 951, 950), (952, 953, 955, 954), (956, 957, 959, 958), (960, 961, 963, 962), (964, 965, 967, 966), (968, 969, 971, 970), (972, 973, 975, 974), (976, 977, 979, 978), (980, 981, 983, 982), (984, 985, 987, 986), (988, 989, 991, 990), (992, 993, 995, 994), (996, 997, 999, 998), (1000, 1001, 1003, 1002), (1004, 1005, 1007, 1006), (1008, 1009, 1011, 1010), (1012, 1013, 1015, 1014), (1016, 1017, 1019, 1018), (1020, 1021, 1023, 1022), (1024, 1025, 1027, 1026), (1028, 1029, 1031, 1030), (1032, 1033, 1035, 1034), (1036, 1037, 1039, 1038), (1040, 1041, 1043, 1042), (1044, 1045, 1047, 1046), (1048, 1049, 1051, 1050), (1052, 1053, 1055, 1054), (1056, 1057, 1059, 1058), (1060, 1061, 1063, 1062), (1064, 1065, 1067, 1066), (1068, 1069, 1071, 1070), (1072, 1073, 1075, 1074), (1076, 1077, 1079, 1078), (1080, 1081, 1083, 1082), (1084, 1085, 1087, 1086), (1088, 1089, 1091, 1090), (1092, 1093, 1095, 1094), (1096, 1097, 1099, 1098), (1100, 1101, 1103, 1102), (1104, 1105, 1107, 1106), (1108, 1109, 1111, 1110), (1112, 1113, 1115, 1114), (1116, 1117, 1119, 1118), (1120, 1121, 1123, 1122), (1124, 1125, 1127, 1126), (1128, 1129, 1131, 1130), (1132, 1133, 1135, 1134), (1136, 1137, 1139, 1138), (1140, 1141, 1143, 1142), (1144, 1145, 1147, 1146), (1148, 1149, 1151, 1150), (1152, 1153, 1155, 1154), (1156, 1157, 1159, 1158), (1160, 1161, 1163, 1162), (1164, 1165, 1167, 1166), (1168, 1169, 1171, 1170), (1172, 1173, 1175, 1174), (1176, 1177, 1179, 1178), (1180, 1181, 1183, 1182), (1184, 1185, 1187, 1186), (1188, 1189, 1191, 1190), (1192, 1193, 1195, 1194), (1196, 1197, 1199, 1198), (1200, 1201, 1203, 1202), (1204, 1205, 1207, 1206), (1208, 1209, 1211, 1210), (1212, 1213, 1215, 1214), (1216, 1217, 1219, 1218), (1220, 1221, 1223, 1222), (1224, 1225, 1227, 1226), (1228, 1229, 1231, 1230), (1232, 1233, 1235, 1234), (1236, 1237, 1239, 1238), (1240, 1241, 1243, 1242), (1244, 1245, 1247, 1246), (1248, 1249, 1251, 1250), (1252, 1253, 1255, 1254), (1256, 1257, 1259, 1258), (1260, 1261, 1263, 1262), (1264, 1265, 1267, 1266), (1268, 1269, 1271, 1270), (1272, 1273, 1275, 1274), (1276, 1277, 1279, 1278), (1280, 1281, 1283, 1282), (1284, 1285, 1287, 1286), (1288, 1289, 1291, 1290), (1292, 1293, 1295, 1294), (1296, 1297, 1299, 1298), (1300, 1301, 1303, 1302), (1304, 1305, 1307, 1306), (1308, 1309, 1311, 1310), (1312, 1313, 1315, 1314), (1316, 1317, 1319, 1318), (1320, 1321, 1323, 1322), (1324, 1325, 1327, 1326), (1328, 1329, 1331, 1330), (1332, 1333, 1335, 1334), (1336, 1337, 1339, 1338), (1340, 1341, 1343, 1342), (1344, 1345, 1347, 1346), (1348, 1349, 1351, 1350), (1352, 1353, 1355, 1354), (1356, 1357, 1359, 1358), (1360, 1361, 1363, 1362), (1364, 1365, 1367, 1366), (1368, 1369, 1371, 1370), (1372, 1373, 1375, 1374), (1376, 1377, 1379, 1378), (1380, 1381, 1383, 1382), (1384, 1385, 1387, 1386), (1388, 1389, 1391, 1390), (1392, 1393, 1395, 1394), (1396, 1397, 1399, 1398), (1400, 1401, 1403, 1402), (1404, 1405, 1407, 1406), (1408, 1409, 1411, 1410), (1412, 1413, 1415, 1414), (1416, 1417, 1419, 1418), (1420, 1421, 1423, 1422), (1424, 1425, 1427, 1426), (1428, 1429, 1431, 1430), (1432, 1433, 1435, 1434), (1436, 1437, 1439, 1438), (1440, 1441, 1443, 1442), (1444, 1445, 1447, 1446), (1448, 1449, 1451, 1450), (1452, 1453, 1455, 1454), (1456, 1457, 1459, 1458), (1460, 1461, 1463, 1462), (1464, 1465, 1467, 1466), (1468, 1469, 1471, 1470), (1472, 1473, 1475, 1474), (1476, 1477, 1479, 1478), (1480, 1481, 1483, 1482), (1484, 1485, 1487, 1486), (1488, 1489, 1491, 1490), (1492, 1493, 1495, 1494), (1496, 1497, 1499, 1498), (1500, 1501, 1503, 1502), (1504, 1505, 1507, 1506), (1508, 1509, 1511, 1510), (1512, 1513, 1515, 1514), (1516, 1517, 1519, 1518), (1520, 1521, 1523, 1522), (1524, 1525, 1527, 1526), (1528, 1529, 1531, 1530), (1532, 1533, 1535, 1534), (1536, 1537, 1539, 1538), (1540, 1541, 1543, 1542), (1544, 1545, 1547, 1546), (1548, 1549, 1551, 1550), (1552, 1553, 1555, 1554), (1556, 1557, 1559, 1558), (1560, 1561, 1563, 1562), (1564, 1565, 1567, 1566), (1568, 1569, 1571, 1570), (1572, 1573, 1575, 1574), (1576, 1577, 1579, 1578), (1580, 1581, 1583, 1582), (1584, 1585, 1587, 1586), (1588, 1589, 1591, 1590), (1592, 1593, 1595, 1594), (1596, 1597, 1599, 1598), (1600, 1601, 1603, 1602), (1604, 1605, 1607, 1606), (1608, 1609, 1611, 1610), (1612, 1613, 1615, 1614), (1616, 1617, 1619, 1618), (1620, 1621, 1623, 1622), (1624, 1625, 1627, 1626), (1628, 1629, 1631, 1630), (1632, 1633, 1635, 1634), (1636, 1637, 1639, 1638), (1640, 1641, 1643, 1642), (1644, 1645, 1647, 1646), (1648, 1649, 1651, 1650), (1652, 1653, 1655, 1654), (1656, 1657, 1659, 1658), (1660, 1661, 1663, 1662), (1664, 1665, 1667, 1666), (1668, 1669, 1671, 1670), (1672, 1673, 1675, 1674), (1676, 1677, 1679, 1678), (1680, 1681, 1683, 1682), (1684, 1685, 1687, 1686), (1688, 1689, 1691, 1690), (1692, 1693, 1695, 1694), (1696, 1697, 1699, 1698), (1700, 1701, 1703, 1702), (1704, 1705, 1707, 1706), (1708, 1709, 1711, 1710), (1712, 1713, 1715, 1714), (1716, 1717, 1719, 1718), (1720, 1721, 1723, 1722), (1724, 1725, 1727, 1726), (1728, 1729, 1731, 1730), (1732, 1733, 1735, 1734), (1736, 1737, 1739, 1738), (1740, 1741, 1743, 1742), (1744, 1745, 1747, 1746), (1748, 1749, 1751, 1750), (1752, 1753, 1755, 1754), (1756, 1757, 1759, 1758), (1760, 1761, 1763, 1762), (1764, 1765, 1767, 1766), (1768, 1769, 1771, 1770), (1772, 1773, 1775, 1774), (1776, 1777, 1779, 1778), (1780, 1781, 1783, 1782), (1784, 1785, 1787, 1786), (1788, 1789, 1791, 1790), (1792, 1793, 1795, 1794), (1796, 1797, 1799, 1798), (1800, 1801, 1803, 1802), (1804, 1805, 1807, 1806), (1808, 1809, 1811, 1810), (1812, 1813, 1815, 1814), (1816, 1817, 1819, 1818), (1820, 1821, 1823, 1822), (1824, 1825, 1827, 1826), (1828, 1829, 1831, 1830), (1832, 1833, 1835, 1834), (1836, 1837, 1839, 1838), (1840, 1841, 1843, 1842), (1844, 1845, 1847, 1846), (1848, 1849, 1851, 1850), (1852, 1853, 1855, 1854), (1856, 1857, 1859, 1858), (1860, 1861, 1863, 1862), (1864, 1865, 1867, 1866), (1868, 1869, 1871, 1870), (1872, 1873, 1875, 1874), (1876, 1877, 1879, 1878), (1880, 1881, 1883, 1882), (1884, 1885, 1887, 1886), (1888, 1889, 1891, 1890), (1892, 1893, 1895, 1894), (1896, 1897, 1899, 1898), (1900, 1901, 1903, 1902), (1904, 1905, 1907, 1906), (1908, 1909, 1911, 1910), (1912, 1913, 1915, 1914), (1916, 1917, 1919, 1918), (1920, 1921, 1923, 1922), (1924, 1925, 1927, 1926), (1928, 1929, 1931, 1930), (1932, 1933, 1935, 1934), (1936, 1937, 1939, 1938), (1940, 1941, 1943, 1942), (1944, 1945, 1947, 1946), (1948, 1949, 1951, 1950), (1952, 1953, 1955, 1954), (1956, 1957, 1959, 1958), (1960, 1961, 1963, 1962), (1964, 1965, 1967, 1966), (1968, 1969, 1971, 1970), (1972, 1973, 1975, 1974), (1976, 1977, 1979, 1978), (1980, 1981, 1983, 1982), (1984, 1985, 1987, 1986), (1988, 1989, 1991, 1990), (1992, 1993, 1995, 1994), (1996, 1997, 1999, 1998), (2000, 2001, 2003, 2002), (2004, 2005, 2007, 2006), (2008, 2009, 2011, 2010), (2012, 2013, 2015, 2014), (2016, 2017, 2019, 2018), (2020, 2021, 2023, 2022), (2024, 2025, 2027, 2026), (2028, 2029, 2031, 2030), (2032, 2033, 2035, 2034), (2036, 2037, 2039, 2038), (2040, 2041, 2043, 2042), (2044, 2045, 2047, 2046), (2048, 2049, 2051, 2050), (2052, 2053, 2055, 2054), (2056, 2057, 2059, 2058), (2060, 2061, 2063, 2062), (2064, 2065, 2067, 2066), (2068, 2069, 2071, 2070), (2072, 2073, 2075, 2074), (2076, 2077, 2079, 2078), (2080, 2081, 2083, 2082), (2084, 2085, 2087, 2086), (2088, 2089, 2091, 2090), (2092, 2093, 2095, 2094), (2096, 2097, 2099, 2098), (2100, 2101, 2103, 2102), (2104, 2105, 2107, 2106), (2108, 2109, 2111, 2110), (2112, 2113, 2115, 2114), (2116, 2117, 2119, 2118), (2120, 2121, 2123, 2122), (2124, 2125, 2127, 2126), (2128, 2129, 2131, 2130), (2132, 2133, 2135, 2134), (2136, 2137, 2139, 2138), (2140, 2141, 2143, 2142), (2144, 2145, 2147, 2146), (2148, 2149, 2151, 2150), (2152, 2153, 2155, 2154), (2156, 2157, 2159, 2158), (2160, 2161, 2163, 2162), (2164, 2165, 2167, 2166), (2168, 2169, 2171, 2170), (2172, 2173, 2175, 2174), (2176, 2177, 2179, 2178), (2180, 2181, 2183, 2182), (2184, 2185, 2187, 2186), (2188, 2189, 2191, 2190), (2192, 2193, 2195, 2194), (2196, 2197, 2199, 2198), (2200, 2201, 2203, 2202), (2204, 2205, 2207, 2206), (2208, 2209, 2211, 2210), (2212, 2213, 2215, 2214), (2216, 2217, 2219, 2218), (2220, 2221, 2223, 2222), (2224, 2225, 2227, 2226), (2228, 2229, 2231, 2230), (2232, 2233, 2235, 2234), (2236, 2237, 2239, 2238), (2240, 2241, 2243, 2242), (2244, 2245, 2247, 2246), (2248, 2249, 2251, 2250), (2252, 2253, 2255, 2254), (2256, 2257, 2259, 2258), (2260, 2261, 2263, 2262), (2264, 2265, 2267, 2266), (2268, 2269, 2271, 2270), (2272, 2273, 2275, 2274), (2276, 2277, 2279, 2278), (2280, 2281, 2283, 2282), (2284, 2285, 2287, 2286), (2288, 2289, 2291, 2290), (2292, 2293, 2295, 2294), (2296, 2297, 2299, 2298), (2300, 2301, 2303, 2302), (2304, 2305, 2307, 2306), (2308, 2309, 2311, 2310), (2312, 2313, 2315, 2314), (2316, 2317, 2319, 2318), (2320, 2321, 2323, 2322), (2324, 2325, 2327, 2326), (2328, 2329, 2331, 2330), (2332, 2333, 2335, 2334), (2336, 2337, 2339, 2338), (2340, 2341, 2343, 2342), (2344, 2345, 2347, 2346), (2348, 2349, 2351, 2350), (2352, 2353, 2355, 2354), (2356, 2357, 2359, 2358), (2360, 2361, 2363, 2362), (2364, 2365, 2367, 2366), (2368, 2369, 2371, 2370), (2372, 2373, 2375, 2374), (2376, 2377, 2379, 2378), (2380, 2381, 2383, 2382), (2384, 2385, 2387, 2386), (2388, 2389, 2391, 2390), (2392, 2393, 2395, 2394), (2396, 2397, 2399, 2398), (2400, 2401, 2403, 2402), (2404, 2405, 2407, 2406), (2408, 2409, 2411, 2410), (2412, 2413, 2415, 2414), (2416, 2417, 2419, 2418), (2420, 2421, 2423, 2422), (2424, 2425, 2427, 2426), (2428, 2429, 2431, 2430), (2432, 2433, 2435, 2434), (2436, 2437, 2439, 2438), (2440, 2441, 2443, 2442), (2444, 2445, 2447, 2446), (2448, 2449, 2451, 2450), (2452, 2453, 2455, 2454), (2456, 2457, 2459, 2458)])
me_plane_001.materials.append(mat_material_003)
me_plane_001.use_remesh_preserve_volume = False
me_plane_001.use_remesh_preserve_attributes = False
me_plane_001.use_mirror_vertex_groups = False
me_plane_001.update()

# ---- curves / text
cu_beziercurve = bpy.data.curves.new('BezierCurve', 'CURVE')
cu_beziercurve.dimensions = '3D'
_sp = cu_beziercurve.splines.new('BEZIER'); _sp.bezier_points.add(5)
_sp.bezier_points.foreach_set('co', [-1.5, 0.0, 0.0, 1.5, 0.0, 0.0, 2.5, 1.0, 0.0, 1.5, 2.0, 0.0, -1.5, 2.0, 0.0, -2.5, 1.0, 4.541e-15])
_sp.bezier_points.foreach_set('handle_left', [-2.053, 0.0, 0.0, 0.947, 0.0, 0.0, 2.5, 0.447, 0.0, 2.053, 2.0, 0.0, -0.5, 2.0, 1.081e-10, -2.5, 1.553, 1.595e-08])
_sp.bezier_points.foreach_set('handle_right', [-0.947, 0.0, 0.0, 2.053, 0.0, 0.0, 2.5, 1.553, 0.0, 0.5, 2.0, 0.0, -2.053, 2.0, -5.975e-11, -2.5, 0.447, -1.595e-08])
for _p, _l, _r in zip(_sp.bezier_points, ['ALIGNED', 'ALIGNED', 'ALIGNED', 'ALIGNED', 'ALIGNED', 'ALIGNED'], ['ALIGNED', 'ALIGNED', 'ALIGNED', 'ALIGNED', 'ALIGNED', 'ALIGNED']): _p.handle_left_type = _l; _p.handle_right_type = _r
_sp.order_u = 0
_sp.order_v = 0
_sp.resolution_u = 300
_sp.use_cyclic_u = True
cu_beziercurve.use_path = True
cu_beziercurve.use_path_clamp = True
cu_beziercurve.bevel_resolution = 0
cu_beziercurve.resolution_u = 300
cu_beziercurve.fill_mode = 'HALF'

# ---- objects
ob_beziercurve = bpy.data.objects.new('BezierCurve', cu_beziercurve)
ob_plane = bpy.data.objects.new('Plane', me_plane_001)
ob_camera_001 = bpy.data.objects.new('Camera.001', cam_camera_001)
ob_camera = bpy.data.objects.new('Camera', cam_camera)

# ---- transforms, parenting, visibility, modifiers, constraints
ob_beziercurve.location = (0.0, 0.0, 0.0)
ob_beziercurve.lineart.crease_threshold = 0.0
ob_plane.location = (0.0, 0.0, -2.385e-07)
ob_plane.lineart.crease_threshold = 0.0
ob_camera_001.location = (7.481, -6.508, 5.344)
ob_camera_001.rotation_euler = (1.109, 4.011e-09, 0.8149)
ob_camera_001.lineart.crease_threshold = 0.0
ob_camera.location = (7.481, -6.508, 5.344)
ob_camera.rotation_euler = (1.109, 0.0, 0.8149)
ob_camera.lock_rotations_4d = False
ob_camera.empty_display_type = 'ARROWS'
ob_camera.color = (0.0, 0.0, 0.0, 0.0)
ob_camera.display_type = 'WIRE'
ob_camera.lineart.crease_threshold = 0.0

# ---- collection membership
col_collection_1.objects.link(ob_beziercurve)
col_collection_1.objects.link(ob_plane)
col_collection_1.objects.link(ob_camera_001)
col_collection_1.objects.link(ob_camera)

# ---- scene / render settings (as saved in the file)
scene.camera = ob_camera
scene.frame_start = 1; scene.frame_end = 250; scene.frame_set(1)
scene.render.engine = 'BLENDER_EEVEE_NEXT'
scene.render.resolution_percentage = 50
scene.render.dither_intensity = 0.0
scene.cycles.use_denoising = False
scene.cycles.samples = 128
scene.cycles.sampling_pattern = 'TABULATED_SOBOL'
scene.cycles.use_adaptive_sampling = False
scene.cycles.use_light_tree = False
scene.cycles.blur_glossy = 0.0
scene.cycles.sample_clamp_indirect = 0.0
scene.view_settings.view_transform = 'Standard'
bpy.context.view_layer.update()

# ---- added for rendering (the .blend has no usable light): sun
light_auto_sun = bpy.data.lights.new('AutoSun', 'SUN')
light_auto_sun.energy = 3.0
light_auto_sun.angle = 0.0523599
ob_auto_sun = bpy.data.objects.new('AutoSun', light_auto_sun)
scene.collection.objects.link(ob_auto_sun)
ob_auto_sun.rotation_euler = (0.872665, 0.174533, 0.523599)
bpy.context.view_layer.update()

